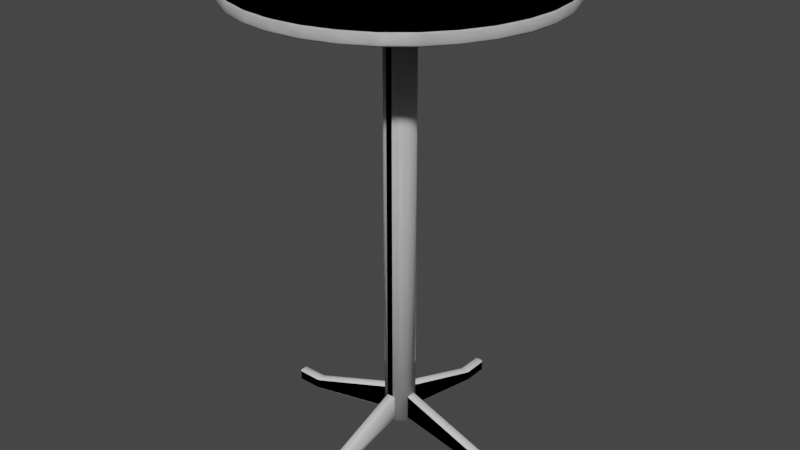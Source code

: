 # Source: table-bar-circle.blend  (saved by Blender 2.80.41; exported with 4.5.12 LTS)
import bpy
from mathutils import Matrix  # noqa: F401  (used for matrix-valued properties, if any)

bpy.ops.wm.read_factory_settings(use_empty=True)
scene = bpy.context.scene
scene.name = 'Scene'

# ---- collections
col_collection = bpy.data.collections.new('Collection'); scene.collection.children.link(col_collection)
col_collection_2 = bpy.data.collections.new('Collection 2'); scene.collection.children.link(col_collection_2)

# ---- world
world_world = bpy.data.worlds.new('World'); scene.world = world_world
world_world.color = (0.05088, 0.05088, 0.05088)
world_world.use_sun_shadow = False
world_world.sun_shadow_jitter_overblur = 0.0

# ---- meshes
me_cylinder_003 = bpy.data.meshes.new('Cylinder.003')
me_cylinder_003.from_pydata([(-1.997e-09, 0.3473, 1.032), (0.0, 0.35, 1.036), (-2.421e-09, 0.3473, 1.057), (0.0, 0.35, 1.054), (0.06775, 0.3406, 1.032), (0.06828, 0.3433, 1.036), (0.06775, 0.3406, 1.057), (0.06828, 0.3433, 1.054), (0.1329, 0.3208, 1.032), (0.1339, 0.3234, 1.036), (0.1329, 0.3208, 1.057), (0.1339, 0.3234, 1.054), (0.1929, 0.2888, 1.032), (0.1944, 0.291, 1.036), (0.1929, 0.2888, 1.057), (0.1944, 0.291, 1.054), (0.2456, 0.2456, 1.032), (0.2475, 0.2475, 1.036), (0.2456, 0.2456, 1.057), (0.2475, 0.2475, 1.054), (0.2888, 0.1929, 1.032), (0.291, 0.1944, 1.036), (0.2888, 0.1929, 1.057), (0.291, 0.1944, 1.054), (0.3208, 0.1329, 1.032), (0.3234, 0.1339, 1.036), (0.3208, 0.1329, 1.057), (0.3234, 0.1339, 1.054), (0.3406, 0.06775, 1.032), (0.3433, 0.06828, 1.036), (0.3406, 0.06775, 1.057), (0.3433, 0.06828, 1.054), (0.3473, 2.519e-08, 1.032), (0.35, 2.642e-08, 1.036), (0.3473, 2.56e-08, 1.057), (0.35, 2.642e-08, 1.054), (0.3406, -0.06775, 1.032), (0.3433, -0.06828, 1.036), (0.3406, -0.06775, 1.057), (0.3433, -0.06828, 1.054), (0.3208, -0.1329, 1.032), (0.3234, -0.1339, 1.036), (0.3208, -0.1329, 1.057), (0.3234, -0.1339, 1.054), (0.2888, -0.1929, 1.032), (0.291, -0.1944, 1.036), (0.2888, -0.1929, 1.057), (0.291, -0.1944, 1.054), (0.2456, -0.2456, 1.032), (0.2475, -0.2475, 1.036), (0.2456, -0.2456, 1.057), (0.2475, -0.2475, 1.054), (0.1929, -0.2888, 1.032), (0.1944, -0.291, 1.036), (0.1929, -0.2888, 1.057), (0.1944, -0.291, 1.054), (0.1329, -0.3208, 1.032), (0.1339, -0.3234, 1.036), (0.1329, -0.3208, 1.057), (0.1339, -0.3234, 1.054), (0.06775, -0.3406, 1.032), (0.06828, -0.3433, 1.036), (0.06775, -0.3406, 1.057), (0.06828, -0.3433, 1.054), (-1.12e-07, -0.3473, 1.032), (-1.14e-07, -0.35, 1.036), (-1.12e-07, -0.3473, 1.057), (-1.14e-07, -0.35, 1.054), (-0.06775, -0.3406, 1.032), (-0.06828, -0.3433, 1.036), (-0.06775, -0.3406, 1.057), (-0.06828, -0.3433, 1.054), (-0.1329, -0.3208, 1.032), (-0.1339, -0.3234, 1.036), (-0.1329, -0.3208, 1.057), (-0.1339, -0.3234, 1.054), (-0.1929, -0.2888, 1.032), (-0.1944, -0.291, 1.036), (-0.1929, -0.2888, 1.057), (-0.1944, -0.291, 1.054), (-0.2456, -0.2456, 1.032), (-0.2475, -0.2475, 1.036), (-0.2456, -0.2456, 1.057), (-0.2475, -0.2475, 1.054), (-0.2888, -0.1929, 1.032), (-0.291, -0.1944, 1.036), (-0.2888, -0.1929, 1.057), (-0.291, -0.1944, 1.054), (-0.3208, -0.1329, 1.032), (-0.3234, -0.1339, 1.036), (-0.3208, -0.1329, 1.057), (-0.3234, -0.1339, 1.054), (-0.3406, -0.06775, 1.032), (-0.3433, -0.06828, 1.036), (-0.3406, -0.06775, 1.057), (-0.3433, -0.06828, 1.054), (-0.3473, 3.335e-07, 1.032), (-0.35, 3.38e-07, 1.036), (-0.3473, 3.335e-07, 1.057), (-0.35, 3.38e-07, 1.054), (-0.3406, 0.06775, 1.032), (-0.3433, 0.06828, 1.036), (-0.3406, 0.06775, 1.057), (-0.3433, 0.06828, 1.054), (-0.3208, 0.1329, 1.032), (-0.3234, 0.1339, 1.036), (-0.3208, 0.1329, 1.057), (-0.3234, 0.1339, 1.054), (-0.2888, 0.1929, 1.032), (-0.291, 0.1944, 1.036), (-0.2888, 0.1929, 1.057), (-0.291, 0.1944, 1.054), (-0.2456, 0.2456, 1.032), (-0.2475, 0.2475, 1.036), (-0.2456, 0.2456, 1.057), (-0.2475, 0.2475, 1.054), (-0.1929, 0.2888, 1.032), (-0.1944, 0.291, 1.036), (-0.1929, 0.2888, 1.057), (-0.1944, 0.291, 1.054), (-0.1329, 0.3208, 1.032), (-0.1339, 0.3234, 1.036), (-0.1329, 0.3208, 1.057), (-0.1339, 0.3234, 1.054), (-0.06775, 0.3406, 1.032), (-0.06828, 0.3433, 1.036), (-0.06775, 0.3406, 1.057), (-0.06828, 0.3433, 1.054)], [], [(125, 127, 3, 1), (9, 11, 15, 13), (13, 15, 19, 17), (17, 19, 23, 21), (21, 23, 27, 25), (25, 27, 31, 29), (29, 31, 35, 33), (33, 35, 39, 37), (37, 39, 43, 41), (41, 43, 47, 45), (45, 47, 51, 49), (49, 51, 55, 53), (53, 55, 59, 57), (57, 59, 63, 61), (61, 63, 67, 65), (65, 67, 71, 69), (69, 71, 75, 73), (73, 75, 79, 77), (77, 79, 83, 81), (81, 83, 87, 85), (85, 87, 91, 89), (89, 91, 95, 93), (93, 95, 99, 97), (97, 99, 103, 101), (101, 103, 107, 105), (105, 107, 111, 109), (109, 111, 115, 113), (113, 115, 119, 117), (117, 119, 123, 121), (121, 123, 127, 125), (5, 7, 11, 9), (6, 2, 126, 122, 118, 114, 110, 106, 102, 98, 94, 90, 86, 82, 78, 74, 70, 66, 62, 58, 54, 50, 46, 42, 38, 34, 30, 26, 22, 18, 14, 10), (1, 3, 7, 5), (1, 5, 4, 0), (7, 3, 2, 6), (5, 9, 8, 4), (11, 7, 6, 10), (9, 13, 12, 8), (15, 11, 10, 14), (13, 17, 16, 12), (19, 15, 14, 18), (17, 21, 20, 16), (23, 19, 18, 22), (21, 25, 24, 20), (27, 23, 22, 26), (25, 29, 28, 24), (31, 27, 26, 30), (29, 33, 32, 28), (35, 31, 30, 34), (33, 37, 36, 32), (39, 35, 34, 38), (37, 41, 40, 36), (43, 39, 38, 42), (41, 45, 44, 40), (47, 43, 42, 46), (45, 49, 48, 44), (51, 47, 46, 50), (49, 53, 52, 48), (55, 51, 50, 54), (53, 57, 56, 52), (59, 55, 54, 58), (57, 61, 60, 56), (63, 59, 58, 62), (61, 65, 64, 60), (67, 63, 62, 66), (65, 69, 68, 64), (71, 67, 66, 70), (69, 73, 72, 68), (75, 71, 70, 74), (73, 77, 76, 72), (79, 75, 74, 78), (77, 81, 80, 76), (83, 79, 78, 82), (81, 85, 84, 80), (87, 83, 82, 86), (85, 89, 88, 84), (91, 87, 86, 90), (89, 93, 92, 88), (95, 91, 90, 94), (93, 97, 96, 92), (99, 95, 94, 98), (97, 101, 100, 96), (103, 99, 98, 102), (101, 105, 104, 100), (107, 103, 102, 106), (105, 109, 108, 104), (111, 107, 106, 110), (109, 113, 112, 108), (115, 111, 110, 114), (113, 117, 116, 112), (119, 115, 114, 118), (117, 121, 120, 116), (123, 119, 118, 122), (121, 125, 124, 120), (127, 123, 122, 126), (125, 1, 0, 124), (3, 127, 126, 2), (0, 4, 8, 12, 16, 20, 24, 28, 32, 36, 40, 44, 48, 52, 56, 60, 64, 68, 72, 76, 80, 84, 88, 92, 96, 100, 104, 108, 112, 116, 120, 124)])
me_cylinder_003.polygons.foreach_set('use_smooth', [True] * 98)
_uv = me_cylinder_003.uv_layers.new(name='UVMap')
_uv.uv.foreach_set('vector', [0.03125, 0.578, 0.03125, 0.922, 0.0, 0.922, 0.0, 0.578, 0.9375, 0.578, 0.9375, 0.922, 0.9062, 0.922, 0.9062, 0.578, 0.9062, 0.578, 0.9062, 0.922, 0.875, 0.922, 0.875, 0.578, 0.875, 0.578, 0.875, 0.922, 0.8438, 0.922, 0.8438, 0.578, 0.8437, 0.578, 0.8438, 0.922, 0.8125, 0.922, 0.8125, 0.578, 0.8125, 0.578, 0.8125, 0.922, 0.7812, 0.922, 0.7812, 0.578, 0.7812, 0.578, 0.7812, 0.922, 0.75, 0.922, 0.75, 0.578, 0.75, 0.578, 0.75, 0.922, 0.7187, 0.922, 0.7188, 0.578, 0.7187, 0.578, 0.7188, 0.922, 0.6875, 0.922, 0.6875, 0.578, 0.6875, 0.578, 0.6875, 0.922, 0.6562, 0.922, 0.6562, 0.578, 0.6562, 0.578, 0.6562, 0.922, 0.625, 0.922, 0.625, 0.578, 0.625, 0.578, 0.625, 0.922, 0.5938, 0.922, 0.5938, 0.578, 0.5937, 0.578, 0.5938, 0.922, 0.5625, 0.922, 0.5625, 0.578, 0.5625, 0.578, 0.5625, 0.922, 0.5312, 0.922, 0.5312, 0.578, 0.5312, 0.578, 0.5312, 0.922, 0.5, 0.922, 0.5, 0.578, 0.5, 0.578, 0.5, 0.922, 0.4688, 0.922, 0.4688, 0.578, 0.4688, 0.578, 0.4688, 0.922, 0.4375, 0.922, 0.4375, 0.578, 0.4375, 0.578, 0.4375, 0.922, 0.4062, 0.922, 0.4062, 0.578, 0.4062, 0.578, 0.4062, 0.922, 0.375, 0.922, 0.375, 0.578, 0.375, 0.578, 0.375, 0.922, 0.3438, 0.922, 0.3438, 0.578, 0.3438, 0.578, 0.3438, 0.922, 0.3125, 0.922, 0.3125, 0.578, 0.3125, 0.578, 0.3125, 0.922, 0.2812, 0.922, 0.2812, 0.578, 0.2812, 0.578, 0.2812, 0.922, 0.25, 0.922, 0.25, 0.578, 0.25, 0.578, 0.25, 0.922, 0.2188, 0.922, 0.2188, 0.578, 0.2188, 0.578, 0.2188, 0.922, 0.1875, 0.922, 0.1875, 0.578, 0.1875, 0.578, 0.1875, 0.922, 0.1562, 0.922, 0.1562, 0.578, 0.1562, 0.578, 0.1562, 0.922, 0.125, 0.922, 0.125, 0.578, 0.125, 0.578, 0.125, 0.922, 0.09375, 0.922, 0.09375, 0.578, 0.09375, 0.578, 0.09375, 0.922, 0.0625, 0.922, 0.0625, 0.578, 0.0625, 0.578, 0.0625, 0.922, 0.03125, 0.922, 0.03125, 0.578, 0.9688, 0.578, 0.9688, 0.922, 0.9375, 0.922, 0.9375, 0.578, 0.2965, 0.4836, 0.25, 0.4881, 0.2035, 0.4836, 0.1589, 0.47, 0.1177, 0.448, 0.08161, 0.4184, 0.052, 0.3823, 0.02999, 0.3411, 0.01644, 0.2965, 0.01186, 0.25, 0.01644, 0.2035, 0.02999, 0.1589, 0.052, 0.1177, 0.08161, 0.08161, 0.1177, 0.052, 0.1589, 0.02999, 0.2035, 0.01644, 0.25, 0.01186, 0.2965, 0.01644, 0.3411, 0.02999, 0.3823, 0.052, 0.4184, 0.08161, 0.448, 0.1177, 0.47, 0.1589, 0.4836, 0.2035, 0.4881, 0.25, 0.4836, 0.2965, 0.47, 0.3411, 0.448, 0.3823, 0.4184, 0.4184, 0.3823, 0.448, 0.3411, 0.47, 1.0, 0.578, 1.0, 0.922, 0.9688, 0.922, 0.9688, 0.578, 1.0, 0.578, 0.9688, 0.578, 0.9689, 0.5, 0.9999, 0.5, 0.9688, 0.922, 1.0, 0.922, 0.9999, 1.0, 0.9689, 1.0, 0.9688, 0.578, 0.9375, 0.578, 0.9376, 0.5, 0.9686, 0.5, 0.9375, 0.922, 0.9688, 0.922, 0.9686, 1.0, 0.9376, 1.0, 0.9375, 0.578, 0.9062, 0.578, 0.9064, 0.5, 0.9374, 0.5, 0.9062, 0.922, 0.9375, 0.922, 0.9374, 1.0, 0.9064, 1.0, 0.9062, 0.578, 0.875, 0.578, 0.8751, 0.5, 0.9061, 0.5, 0.875, 0.922, 0.9062, 0.922, 0.9061, 1.0, 0.8751, 1.0, 0.875, 0.578, 0.8438, 0.578, 0.8439, 0.5, 0.8749, 0.5, 0.8438, 0.922, 0.875, 0.922, 0.8749, 1.0, 0.8439, 1.0, 0.8437, 0.578, 0.8125, 0.578, 0.8126, 0.5, 0.8436, 0.5, 0.8125, 0.922, 0.8438, 0.922, 0.8436, 1.0, 0.8126, 1.0, 0.8125, 0.578, 0.7812, 0.578, 0.7814, 0.5, 0.8124, 0.5, 0.7812, 0.922, 0.8125, 0.922, 0.8124, 1.0, 0.7814, 1.0, 0.7812, 0.578, 0.75, 0.578, 0.7501, 0.5, 0.7811, 0.5, 0.75, 0.922, 0.7812, 0.922, 0.7811, 1.0, 0.7501, 1.0, 0.75, 0.578, 0.7188, 0.578, 0.7189, 0.5, 0.7499, 0.5, 0.7187, 0.922, 0.75, 0.922, 0.7499, 1.0, 0.7189, 1.0, 0.7187, 0.578, 0.6875, 0.578, 0.6876, 0.5, 0.7186, 0.5, 0.6875, 0.922, 0.7188, 0.922, 0.7186, 1.0, 0.6876, 1.0, 0.6875, 0.578, 0.6562, 0.578, 0.6564, 0.5, 0.6874, 0.5, 0.6562, 0.922, 0.6875, 0.922, 0.6874, 1.0, 0.6564, 1.0, 0.6562, 0.578, 0.625, 0.578, 0.6251, 0.5, 0.6561, 0.5, 0.625, 0.922, 0.6562, 0.922, 0.6561, 1.0, 0.6251, 1.0, 0.625, 0.578, 0.5938, 0.578, 0.5939, 0.5, 0.6249, 0.5, 0.5938, 0.922, 0.625, 0.922, 0.6249, 1.0, 0.5939, 1.0, 0.5937, 0.578, 0.5625, 0.578, 0.5626, 0.5, 0.5936, 0.5, 0.5625, 0.922, 0.5938, 0.922, 0.5936, 1.0, 0.5626, 1.0, 0.5625, 0.578, 0.5312, 0.578, 0.5314, 0.5, 0.5624, 0.5, 0.5312, 0.922, 0.5625, 0.922, 0.5624, 1.0, 0.5314, 1.0, 0.5312, 0.578, 0.5, 0.578, 0.5001, 0.5, 0.5311, 0.5, 0.5, 0.922, 0.5312, 0.922, 0.5311, 1.0, 0.5001, 1.0, 0.5, 0.578, 0.4688, 0.578, 0.4689, 0.5, 0.4999, 0.5, 0.4688, 0.922, 0.5, 0.922, 0.4999, 1.0, 0.4689, 1.0, 0.4688, 0.578, 0.4375, 0.578, 0.4376, 0.5, 0.4686, 0.5, 0.4375, 0.922, 0.4688, 0.922, 0.4686, 1.0, 0.4376, 1.0, 0.4375, 0.578, 0.4062, 0.578, 0.4064, 0.5, 0.4374, 0.5, 0.4062, 0.922, 0.4375, 0.922, 0.4374, 1.0, 0.4064, 1.0, 0.4062, 0.578, 0.375, 0.578, 0.3751, 0.5, 0.4061, 0.5, 0.375, 0.922, 0.4062, 0.922, 0.4061, 1.0, 0.3751, 1.0, 0.375, 0.578, 0.3438, 0.578, 0.3439, 0.5, 0.3749, 0.5, 0.3438, 0.922, 0.375, 0.922, 0.3749, 1.0, 0.3439, 1.0, 0.3438, 0.578, 0.3125, 0.578, 0.3126, 0.5, 0.3436, 0.5, 0.3125, 0.922, 0.3438, 0.922, 0.3436, 1.0, 0.3126, 1.0, 0.3125, 0.578, 0.2812, 0.578, 0.2814, 0.5, 0.3124, 0.5, 0.2812, 0.922, 0.3125, 0.922, 0.3124, 1.0, 0.2814, 1.0, 0.2812, 0.578, 0.25, 0.578, 0.2501, 0.5, 0.2811, 0.5, 0.25, 0.922, 0.2812, 0.922, 0.2811, 1.0, 0.2501, 1.0, 0.25, 0.578, 0.2188, 0.578, 0.2189, 0.5, 0.2499, 0.5, 0.2188, 0.922, 0.25, 0.922, 0.2499, 1.0, 0.2189, 1.0, 0.2188, 0.578, 0.1875, 0.578, 0.1876, 0.5, 0.2186, 0.5, 0.1875, 0.922, 0.2188, 0.922, 0.2186, 1.0, 0.1876, 1.0, 0.1875, 0.578, 0.1562, 0.578, 0.1564, 0.5, 0.1874, 0.5, 0.1562, 0.922, 0.1875, 0.922, 0.1874, 1.0, 0.1564, 1.0, 0.1562, 0.578, 0.125, 0.578, 0.1251, 0.5, 0.1561, 0.5, 0.125, 0.922, 0.1562, 0.922, 0.1561, 1.0, 0.1251, 1.0, 0.125, 0.578, 0.09375, 0.578, 0.09387, 0.5, 0.1249, 0.5, 0.09375, 0.922, 0.125, 0.922, 0.1249, 1.0, 0.09387, 1.0, 0.09375, 0.578, 0.0625, 0.578, 0.06262, 0.5, 0.09363, 0.5, 0.0625, 0.922, 0.09375, 0.922, 0.09363, 1.0, 0.06262, 1.0, 0.0625, 0.578, 0.03125, 0.578, 0.03137, 0.5, 0.06238, 0.5, 0.03125, 0.922, 0.0625, 0.922, 0.06238, 1.0, 0.03137, 1.0, 0.03125, 0.578, 0.0, 0.578, 0.0001212, 0.5, 0.03113, 0.5, 0.0, 0.922, 0.03125, 0.922, 0.03113, 1.0, 0.0001212, 1.0, 0.75, 0.4881, 0.7965, 0.4836, 0.8411, 0.47, 0.8823, 0.448, 0.9184, 0.4184, 0.948, 0.3823, 0.97, 0.3411, 0.9836, 0.2965, 0.9881, 0.25, 0.9836, 0.2035, 0.97, 0.1589, 0.948, 0.1177, 0.9184, 0.08161, 0.8823, 0.052, 0.8411, 0.02999, 0.7965, 0.01644, 0.75, 0.01186, 0.7035, 0.01644, 0.6589, 0.02999, 0.6177, 0.052, 0.5816, 0.08161, 0.552, 0.1177, 0.53, 0.1589, 0.5164, 0.2035, 0.5119, 0.25, 0.5164, 0.2965, 0.53, 0.3411, 0.552, 0.3823, 0.5816, 0.4184, 0.6177, 0.448, 0.6589, 0.47, 0.7035, 0.4836])
me_cylinder_003.use_remesh_preserve_volume = False
me_cylinder_003.use_remesh_preserve_attributes = False
me_cylinder_003.use_mirror_vertex_groups = False
me_cylinder_003.update()
me_cylinder_004 = bpy.data.meshes.new('Cylinder.004')
me_cylinder_004.from_pydata([(0.0, 0.15, 1.043), (0.02926, 0.1471, 1.043), (0.0574, 0.1386, 1.043), (0.08334, 0.1247, 1.043), (0.1061, 0.1061, 1.043), (0.1247, 0.08334, 1.043), (0.1386, 0.0574, 1.043), (0.1471, 0.02926, 1.043), (0.15, 1.132e-08, 1.043), (0.1471, -0.02926, 1.043), (0.1386, -0.0574, 1.043), (0.1247, -0.08334, 1.043), (0.1061, -0.1061, 1.043), (0.08334, -0.1247, 1.043), (0.0574, -0.1386, 1.043), (0.02926, -0.1471, 1.043), (-4.888e-08, -0.15, 1.043), (-0.02926, -0.1471, 1.043), (-0.0574, -0.1386, 1.043), (-0.08334, -0.1247, 1.043), (-0.1061, -0.1061, 1.043), (-0.1247, -0.08334, 1.043), (-0.1386, -0.0574, 1.043), (-0.1471, -0.02926, 1.043), (-0.15, 1.448e-07, 1.043), (-0.1471, 0.02926, 1.043), (-0.1386, 0.0574, 1.043), (-0.1247, 0.08334, 1.043), (-0.1061, 0.1061, 1.043), (-0.08334, 0.1247, 1.043), (-0.0574, 0.1386, 1.043), (-0.02926, 0.1471, 1.043), (-1.003e-09, 0.1487, 0.9706), (0.0, 0.15, 0.9758), (0.029, 0.1458, 0.9706), (0.02926, 0.1471, 0.9758), (0.05689, 0.1373, 0.9706), (0.0574, 0.1386, 0.9758), (0.08259, 0.1236, 0.9706), (0.08334, 0.1247, 0.9758), (0.1051, 0.1051, 0.9706), (0.1061, 0.1061, 0.9758), (0.1236, 0.08259, 0.9706), (0.1247, 0.08334, 0.9758), (0.1373, 0.05689, 0.9706), (0.1386, 0.0574, 0.9758), (0.1458, 0.029, 0.9706), (0.1471, 0.02926, 0.9758), (0.1487, 1.07e-08, 0.9706), (0.15, 1.132e-08, 0.9758), (0.1458, -0.029, 0.9706), (0.1471, -0.02926, 0.9758), (0.1373, -0.05689, 0.9706), (0.1386, -0.0574, 0.9758), (0.1236, -0.08259, 0.9706), (0.1247, -0.08334, 0.9758), (0.1051, -0.1051, 0.9706), (0.1061, -0.1061, 0.9758), (0.08259, -0.1236, 0.9706), (0.08334, -0.1247, 0.9758), (0.05689, -0.1373, 0.9706), (0.0574, -0.1386, 0.9758), (0.029, -0.1458, 0.9706), (0.02926, -0.1471, 0.9758), (-4.786e-08, -0.1487, 0.9706), (-4.888e-08, -0.15, 0.9758), (-0.029, -0.1458, 0.9706), (-0.02926, -0.1471, 0.9758), (-0.05689, -0.1373, 0.9706), (-0.0574, -0.1386, 0.9758), (-0.08259, -0.1236, 0.9706), (-0.08334, -0.1247, 0.9758), (-0.1051, -0.1051, 0.9706), (-0.1061, -0.1061, 0.9758), (-0.1236, -0.08259, 0.9706), (-0.1247, -0.08334, 0.9758), (-0.1373, -0.05689, 0.9706), (-0.1386, -0.0574, 0.9758), (-0.1458, -0.029, 0.9706), (-0.1471, -0.02926, 0.9758), (-0.1487, 1.426e-07, 0.9706), (-0.15, 1.448e-07, 0.9758), (-0.1458, 0.029, 0.9706), (-0.1471, 0.02926, 0.9758), (-0.1373, 0.05689, 0.9706), (-0.1386, 0.0574, 0.9758), (-0.1236, 0.08259, 0.9706), (-0.1247, 0.08334, 0.9758), (-0.1051, 0.1051, 0.9706), (-0.1061, 0.1061, 0.9758), (-0.08259, 0.1236, 0.9706), (-0.08334, 0.1247, 0.9758), (-0.05689, 0.1373, 0.9706), (-0.0574, 0.1386, 0.9758), (-0.029, 0.1458, 0.9706), (-0.02926, 0.1471, 0.9758)], [], [(95, 31, 0, 33), (37, 2, 3, 39), (39, 3, 4, 41), (41, 4, 5, 43), (43, 5, 6, 45), (45, 6, 7, 47), (47, 7, 8, 49), (49, 8, 9, 51), (51, 9, 10, 53), (53, 10, 11, 55), (55, 11, 12, 57), (57, 12, 13, 59), (59, 13, 14, 61), (61, 14, 15, 63), (63, 15, 16, 65), (65, 16, 17, 67), (67, 17, 18, 69), (69, 18, 19, 71), (71, 19, 20, 73), (73, 20, 21, 75), (75, 21, 22, 77), (77, 22, 23, 79), (79, 23, 24, 81), (81, 24, 25, 83), (83, 25, 26, 85), (85, 26, 27, 87), (87, 27, 28, 89), (89, 28, 29, 91), (91, 29, 30, 93), (93, 30, 31, 95), (1, 0, 31, 30, 29, 28, 27, 26, 25, 24, 23, 22, 21, 20, 19, 18, 17, 16, 15, 14, 13, 12, 11, 10, 9, 8, 7, 6, 5, 4, 3, 2), (35, 1, 2, 37), (33, 0, 1, 35), (33, 35, 34, 32), (35, 37, 36, 34), (37, 39, 38, 36), (39, 41, 40, 38), (41, 43, 42, 40), (43, 45, 44, 42), (45, 47, 46, 44), (47, 49, 48, 46), (49, 51, 50, 48), (51, 53, 52, 50), (53, 55, 54, 52), (55, 57, 56, 54), (57, 59, 58, 56), (59, 61, 60, 58), (61, 63, 62, 60), (63, 65, 64, 62), (65, 67, 66, 64), (67, 69, 68, 66), (69, 71, 70, 68), (71, 73, 72, 70), (73, 75, 74, 72), (75, 77, 76, 74), (77, 79, 78, 76), (79, 81, 80, 78), (81, 83, 82, 80), (83, 85, 84, 82), (85, 87, 86, 84), (87, 89, 88, 86), (89, 91, 90, 88), (91, 93, 92, 90), (93, 95, 94, 92), (95, 33, 32, 94), (32, 34, 36, 38, 40, 42, 44, 46, 48, 50, 52, 54, 56, 58, 60, 62, 64, 66, 68, 70, 72, 74, 76, 78, 80, 82, 84, 86, 88, 90, 92, 94)])
me_cylinder_004.polygons.foreach_set('use_smooth', [True] * 66)
_uv = me_cylinder_004.uv_layers.new(name='UVMap')
_uv.uv.foreach_set('vector', [0.03125, 0.5357, 0.03125, 1.0, 0.0, 1.0, 0.0, 0.5357, 0.9375, 0.5357, 0.9375, 1.0, 0.9062, 1.0, 0.9062, 0.5357, 0.9062, 0.5357, 0.9062, 1.0, 0.875, 1.0, 0.875, 0.5357, 0.875, 0.5357, 0.875, 1.0, 0.8438, 1.0, 0.8438, 0.5357, 0.8438, 0.5357, 0.8438, 1.0, 0.8125, 1.0, 0.8125, 0.5357, 0.8125, 0.5357, 0.8125, 1.0, 0.7812, 1.0, 0.7812, 0.5357, 0.7813, 0.5357, 0.7812, 1.0, 0.75, 1.0, 0.75, 0.5357, 0.75, 0.5357, 0.75, 1.0, 0.7188, 1.0, 0.7188, 0.5357, 0.7188, 0.5357, 0.7188, 1.0, 0.6875, 1.0, 0.6875, 0.5357, 0.6875, 0.5357, 0.6875, 1.0, 0.6562, 1.0, 0.6562, 0.5357, 0.6562, 0.5357, 0.6562, 1.0, 0.625, 1.0, 0.625, 0.5357, 0.625, 0.5357, 0.625, 1.0, 0.5938, 1.0, 0.5938, 0.5357, 0.5938, 0.5357, 0.5938, 1.0, 0.5625, 1.0, 0.5625, 0.5357, 0.5625, 0.5357, 0.5625, 1.0, 0.5312, 1.0, 0.5312, 0.5357, 0.5312, 0.5357, 0.5312, 1.0, 0.5, 1.0, 0.5, 0.5357, 0.5, 0.5357, 0.5, 1.0, 0.4688, 1.0, 0.4688, 0.5357, 0.4688, 0.5357, 0.4688, 1.0, 0.4375, 1.0, 0.4375, 0.5357, 0.4375, 0.5357, 0.4375, 1.0, 0.4062, 1.0, 0.4062, 0.5357, 0.4062, 0.5357, 0.4062, 1.0, 0.375, 1.0, 0.375, 0.5357, 0.375, 0.5357, 0.375, 1.0, 0.3438, 1.0, 0.3438, 0.5357, 0.3438, 0.5357, 0.3438, 1.0, 0.3125, 1.0, 0.3125, 0.5357, 0.3125, 0.5357, 0.3125, 1.0, 0.2812, 1.0, 0.2812, 0.5357, 0.2812, 0.5357, 0.2812, 1.0, 0.25, 1.0, 0.25, 0.5357, 0.25, 0.5357, 0.25, 1.0, 0.2188, 1.0, 0.2188, 0.5357, 0.2188, 0.5357, 0.2188, 1.0, 0.1875, 1.0, 0.1875, 0.5357, 0.1875, 0.5357, 0.1875, 1.0, 0.1562, 1.0, 0.1562, 0.5357, 0.1563, 0.5357, 0.1562, 1.0, 0.125, 1.0, 0.125, 0.5357, 0.125, 0.5357, 0.125, 1.0, 0.09375, 1.0, 0.09375, 0.5357, 0.09375, 0.5357, 0.09375, 1.0, 0.0625, 1.0, 0.0625, 0.5357, 0.0625, 0.5357, 0.0625, 1.0, 0.03125, 1.0, 0.03125, 0.5357, 0.2968, 0.4854, 0.25, 0.49, 0.2032, 0.4854, 0.1582, 0.4717, 0.1167, 0.4496, 0.08029, 0.4197, 0.05045, 0.3833, 0.02827, 0.3418, 0.01461, 0.2968, 0.01, 0.25, 0.01461, 0.2032, 0.02827, 0.1582, 0.05045, 0.1167, 0.08029, 0.08029, 0.1167, 0.05045, 0.1582, 0.02827, 0.2032, 0.01461, 0.25, 0.01, 0.2968, 0.01461, 0.3418, 0.02827, 0.3833, 0.05045, 0.4197, 0.08029, 0.4496, 0.1167, 0.4717, 0.1582, 0.4854, 0.2032, 0.49, 0.25, 0.4854, 0.2968, 0.4717, 0.3418, 0.4496, 0.3833, 0.4197, 0.4197, 0.3833, 0.4496, 0.3418, 0.4717, 0.9688, 0.5357, 0.9688, 1.0, 0.9375, 1.0, 0.9375, 0.5357, 1.0, 0.5357, 1.0, 1.0, 0.9688, 1.0, 0.9688, 0.5357, 1.0, 0.5357, 0.9688, 0.5357, 0.9689, 0.5, 0.9999, 0.5, 0.9688, 0.5357, 0.9375, 0.5357, 0.9376, 0.5, 0.9686, 0.5, 0.9375, 0.5357, 0.9062, 0.5357, 0.9064, 0.5, 0.9374, 0.5, 0.9062, 0.5357, 0.875, 0.5357, 0.8751, 0.5, 0.9061, 0.5, 0.875, 0.5357, 0.8438, 0.5357, 0.8439, 0.5, 0.8749, 0.5, 0.8438, 0.5357, 0.8125, 0.5357, 0.8126, 0.5, 0.8436, 0.5, 0.8125, 0.5357, 0.7812, 0.5357, 0.7814, 0.5, 0.8124, 0.5, 0.7813, 0.5357, 0.75, 0.5357, 0.7501, 0.5, 0.7811, 0.5, 0.75, 0.5357, 0.7188, 0.5357, 0.7189, 0.5, 0.7499, 0.5, 0.7188, 0.5357, 0.6875, 0.5357, 0.6876, 0.5, 0.7186, 0.5, 0.6875, 0.5357, 0.6562, 0.5357, 0.6564, 0.5, 0.6874, 0.5, 0.6562, 0.5357, 0.625, 0.5357, 0.6251, 0.5, 0.6561, 0.5, 0.625, 0.5357, 0.5938, 0.5357, 0.5939, 0.5, 0.6249, 0.5, 0.5938, 0.5357, 0.5625, 0.5357, 0.5626, 0.5, 0.5936, 0.5, 0.5625, 0.5357, 0.5312, 0.5357, 0.5314, 0.5, 0.5624, 0.5, 0.5312, 0.5357, 0.5, 0.5357, 0.5001, 0.5, 0.5311, 0.5, 0.5, 0.5357, 0.4688, 0.5357, 0.4689, 0.5, 0.4999, 0.5, 0.4688, 0.5357, 0.4375, 0.5357, 0.4376, 0.5, 0.4686, 0.5, 0.4375, 0.5357, 0.4062, 0.5357, 0.4064, 0.5, 0.4374, 0.5, 0.4062, 0.5357, 0.375, 0.5357, 0.3751, 0.5, 0.4061, 0.5, 0.375, 0.5357, 0.3438, 0.5357, 0.3439, 0.5, 0.3749, 0.5, 0.3438, 0.5357, 0.3125, 0.5357, 0.3126, 0.5, 0.3436, 0.5, 0.3125, 0.5357, 0.2812, 0.5357, 0.2814, 0.5, 0.3124, 0.5, 0.2812, 0.5357, 0.25, 0.5357, 0.2501, 0.5, 0.2811, 0.5, 0.25, 0.5357, 0.2188, 0.5357, 0.2189, 0.5, 0.2499, 0.5, 0.2188, 0.5357, 0.1875, 0.5357, 0.1876, 0.5, 0.2186, 0.5, 0.1875, 0.5357, 0.1562, 0.5357, 0.1564, 0.5, 0.1874, 0.5, 0.1563, 0.5357, 0.125, 0.5357, 0.1251, 0.5, 0.1561, 0.5, 0.125, 0.5357, 0.09375, 0.5357, 0.09389, 0.5, 0.1249, 0.5, 0.09375, 0.5357, 0.0625, 0.5357, 0.06264, 0.5, 0.09361, 0.5, 0.0625, 0.5357, 0.03125, 0.5357, 0.03139, 0.5, 0.06236, 0.5, 0.03125, 0.5357, 0.0, 0.5357, 0.0001405, 0.5, 0.03111, 0.5, 0.75, 0.4878, 0.7964, 0.4833, 0.841, 0.4697, 0.8821, 0.4478, 0.9182, 0.4182, 0.9478, 0.3821, 0.9697, 0.341, 0.9833, 0.2964, 0.9878, 0.25, 0.9833, 0.2036, 0.9697, 0.159, 0.9478, 0.1179, 0.9182, 0.08182, 0.8821, 0.05224, 0.841, 0.03026, 0.7964, 0.01673, 0.75, 0.01216, 0.7036, 0.01673, 0.659, 0.03026, 0.6179, 0.05224, 0.5818, 0.08182, 0.5522, 0.1179, 0.5303, 0.159, 0.5167, 0.2036, 0.5122, 0.25, 0.5167, 0.2964, 0.5303, 0.341, 0.5522, 0.3821, 0.5818, 0.4182, 0.6179, 0.4478, 0.659, 0.4697, 0.7036, 0.4833])
me_cylinder_004.use_remesh_preserve_volume = False
me_cylinder_004.use_remesh_preserve_attributes = False
me_cylinder_004.use_mirror_vertex_groups = False
me_cylinder_004.update()
me_cylinder_005 = bpy.data.meshes.new('Cylinder.005')
me_cylinder_005.from_pydata([(0.0, 0.03539, 0.04281), (0.0, 0.03539, 1.05), (0.01431, 0.03233, 0.04281), (0.01431, 0.03233, 1.05), (0.02615, 0.02368, 0.04281), (0.02615, 0.02368, 1.05), (0.03347, 0.01094, 0.04281), (0.03347, 0.01094, 1.05), (0.035, -0.003699, 0.04281), (0.035, -0.003699, 1.05), (0.03048, -0.01769, 0.04281), (0.03048, -0.01769, 1.05), (0.02069, -0.02863, 0.04281), (0.02069, -0.02863, 1.05), (0.007317, -0.03461, 0.04281), (0.007317, -0.03461, 1.05), (-0.007317, -0.03461, 0.04281), (-0.007317, -0.03461, 1.05), (-0.02069, -0.02863, 0.04281), (-0.02069, -0.02863, 1.05), (-0.03048, -0.01769, 0.04281), (-0.03048, -0.01769, 1.05), (-0.035, -0.003699, 0.04281), (-0.035, -0.003699, 1.05), (-0.03347, 0.01094, 0.04281), (-0.03347, 0.01094, 1.05), (-0.02615, 0.02368, 0.04281), (-0.02615, 0.02368, 1.05), (-0.01431, 0.03233, 0.04281), (-0.01431, 0.03233, 1.05)], [], [(0, 1, 3, 2), (2, 3, 5, 4), (4, 5, 7, 6), (6, 7, 9, 8), (8, 9, 11, 10), (10, 11, 13, 12), (12, 13, 15, 14), (14, 15, 17, 16), (16, 17, 19, 18), (18, 19, 21, 20), (20, 21, 23, 22), (22, 23, 25, 24), (24, 25, 27, 26), (3, 1, 29, 27, 25, 23, 21, 19, 17, 15, 13, 11, 9, 7, 5), (26, 27, 29, 28), (28, 29, 1, 0), (0, 2, 4, 6, 8, 10, 12, 14, 16, 18, 20, 22, 24, 26, 28)])
me_cylinder_005.polygons.foreach_set('use_smooth', [True] * 17)
_uv = me_cylinder_005.uv_layers.new(name='UVMap')
_uv.uv.foreach_set('vector', [1.0, 0.5, 1.0, 1.0, 0.9333, 1.0, 0.9333, 0.5, 0.9333, 0.5, 0.9333, 1.0, 0.8667, 1.0, 0.8667, 0.5, 0.8667, 0.5, 0.8667, 1.0, 0.8, 1.0, 0.8, 0.5, 0.8, 0.5, 0.8, 1.0, 0.7333, 1.0, 0.7333, 0.5, 0.7333, 0.5, 0.7333, 1.0, 0.6667, 1.0, 0.6667, 0.5, 0.6667, 0.5, 0.6667, 1.0, 0.6, 1.0, 0.6, 0.5, 0.6, 0.5, 0.6, 1.0, 0.5333, 1.0, 0.5333, 0.5, 0.5333, 0.5, 0.5333, 1.0, 0.4667, 1.0, 0.4667, 0.5, 0.4667, 0.5, 0.4667, 1.0, 0.4, 1.0, 0.4, 0.5, 0.4, 0.5, 0.4, 1.0, 0.3333, 1.0, 0.3333, 0.5, 0.3333, 0.5, 0.3333, 1.0, 0.2667, 1.0, 0.2667, 0.5, 0.2667, 0.5, 0.2667, 1.0, 0.2, 1.0, 0.2, 0.5, 0.2, 0.5, 0.2, 1.0, 0.1333, 1.0, 0.1333, 0.5, 0.3476, 0.4693, 0.25, 0.49, 0.1524, 0.4693, 0.07165, 0.4106, 0.02175, 0.3242, 0.01131, 0.2249, 0.04215, 0.13, 0.1089, 0.05584, 0.2001, 0.01524, 0.2999, 0.01524, 0.3911, 0.05584, 0.4578, 0.13, 0.4887, 0.2249, 0.4783, 0.3242, 0.4284, 0.4106, 0.1333, 0.5, 0.1333, 1.0, 0.06667, 1.0, 0.06667, 0.5, 0.06667, 0.5, 0.06667, 1.0, 4.47e-08, 1.0, 4.47e-08, 0.5, 0.75, 0.49, 0.8476, 0.4693, 0.9284, 0.4106, 0.9783, 0.3242, 0.9887, 0.2249, 0.9578, 0.13, 0.8911, 0.05584, 0.7999, 0.01524, 0.7001, 0.01524, 0.6089, 0.05584, 0.5422, 0.13, 0.5113, 0.2249, 0.5217, 0.3242, 0.5716, 0.4106, 0.6524, 0.4693])
me_cylinder_005.use_remesh_preserve_volume = False
me_cylinder_005.use_remesh_preserve_attributes = False
me_cylinder_005.use_mirror_vertex_groups = False
me_cylinder_005.update()
me_cube_000 = bpy.data.meshes.new('Cube.000')
me_cube_000.from_pydata([(0.0144, -0.01119, 0.04827), (0.0144, -0.01119, 0.1154), (0.0144, 0.01119, 0.04827), (0.0144, 0.01119, 0.1154), (0.3127, -0.01119, -0.0002224), (0.3127, -0.01119, 0.02951), (0.3127, 0.01119, -0.0002224), (0.3127, 0.01119, 0.02951), (0.2502, 0.01119, -0.000707), (0.2502, 0.01119, 0.02902), (0.2502, -0.01119, -0.000707), (0.2502, -0.01119, 0.02902)], [], [(0, 1, 3, 2), (8, 9, 7, 6), (6, 7, 5, 4), (10, 11, 1, 0), (8, 6, 4, 10), (9, 3, 1, 11), (7, 9, 11, 5), (2, 8, 10, 0), (4, 5, 11, 10), (2, 3, 9, 8)])
me_cube_000.polygons.foreach_set('use_smooth', [True] * 10)
_uv = me_cube_000.uv_layers.new(name='UVMap')
_uv.uv.foreach_set('vector', [0.375, 0.0, 0.625, 0.0, 0.625, 0.25, 0.375, 0.25, 0.375, 0.4477, 0.625, 0.4477, 0.625, 0.5, 0.375, 0.5, 0.375, 0.5, 0.625, 0.5, 0.625, 0.75, 0.375, 0.75, 0.375, 0.8023, 0.625, 0.8023, 0.625, 1.0, 0.375, 1.0, 0.3227, 0.5, 0.375, 0.5, 0.375, 0.75, 0.3227, 0.75, 0.6773, 0.5, 0.875, 0.5, 0.875, 0.75, 0.6773, 0.75, 0.625, 0.5, 0.6773, 0.5, 0.6773, 0.75, 0.625, 0.75, 0.125, 0.5, 0.3227, 0.5, 0.3227, 0.75, 0.125, 0.75, 0.375, 0.75, 0.625, 0.75, 0.625, 0.8023, 0.375, 0.8023, 0.375, 0.25, 0.625, 0.25, 0.625, 0.4477, 0.375, 0.4477])
me_cube_000.use_remesh_preserve_volume = False
me_cube_000.use_remesh_preserve_attributes = False
me_cube_000.use_mirror_vertex_groups = False
me_cube_000.update()
me_cube_001 = bpy.data.meshes.new('Cube.001')
me_cube_001.from_pydata([(0.01119, 0.0144, 0.04827), (0.01119, 0.0144, 0.1154), (-0.01119, 0.0144, 0.04827), (-0.01119, 0.0144, 0.1154), (0.01119, 0.3127, -0.0002224), (0.01119, 0.3127, 0.02951), (-0.01119, 0.3127, -0.0002224), (-0.01119, 0.3127, 0.02951), (-0.01119, 0.2502, -0.000707), (-0.01119, 0.2502, 0.02902), (0.01119, 0.2502, -0.000707), (0.01119, 0.2502, 0.02902)], [], [(0, 1, 3, 2), (8, 9, 7, 6), (6, 7, 5, 4), (10, 11, 1, 0), (8, 6, 4, 10), (9, 3, 1, 11), (7, 9, 11, 5), (2, 8, 10, 0), (4, 5, 11, 10), (2, 3, 9, 8)])
me_cube_001.polygons.foreach_set('use_smooth', [True] * 10)
_uv = me_cube_001.uv_layers.new(name='UVMap')
_uv.uv.foreach_set('vector', [0.375, 0.0, 0.625, 0.0, 0.625, 0.25, 0.375, 0.25, 0.375, 0.4477, 0.625, 0.4477, 0.625, 0.5, 0.375, 0.5, 0.375, 0.5, 0.625, 0.5, 0.625, 0.75, 0.375, 0.75, 0.375, 0.8023, 0.625, 0.8023, 0.625, 1.0, 0.375, 1.0, 0.3227, 0.5, 0.375, 0.5, 0.375, 0.75, 0.3227, 0.75, 0.6773, 0.5, 0.875, 0.5, 0.875, 0.75, 0.6773, 0.75, 0.625, 0.5, 0.6773, 0.5, 0.6773, 0.75, 0.625, 0.75, 0.125, 0.5, 0.3227, 0.5, 0.3227, 0.75, 0.125, 0.75, 0.375, 0.75, 0.625, 0.75, 0.625, 0.8023, 0.375, 0.8023, 0.375, 0.25, 0.625, 0.25, 0.625, 0.4477, 0.375, 0.4477])
me_cube_001.use_remesh_preserve_volume = False
me_cube_001.use_remesh_preserve_attributes = False
me_cube_001.use_mirror_vertex_groups = False
me_cube_001.update()
me_cube_002 = bpy.data.meshes.new('Cube.002')
me_cube_002.from_pydata([(-0.0144, 0.01119, 0.04827), (-0.0144, 0.01119, 0.1154), (-0.0144, -0.01119, 0.04827), (-0.0144, -0.01119, 0.1154), (-0.3127, 0.01119, -0.0002224), (-0.3127, 0.01119, 0.02951), (-0.3127, -0.01119, -0.0002224), (-0.3127, -0.01119, 0.02951), (-0.2502, -0.01119, -0.000707), (-0.2502, -0.01119, 0.02902), (-0.2502, 0.01119, -0.000707), (-0.2502, 0.01119, 0.02902)], [], [(0, 1, 3, 2), (8, 9, 7, 6), (6, 7, 5, 4), (10, 11, 1, 0), (8, 6, 4, 10), (9, 3, 1, 11), (7, 9, 11, 5), (2, 8, 10, 0), (4, 5, 11, 10), (2, 3, 9, 8)])
me_cube_002.polygons.foreach_set('use_smooth', [True] * 10)
_uv = me_cube_002.uv_layers.new(name='UVMap')
_uv.uv.foreach_set('vector', [0.375, 0.0, 0.625, 0.0, 0.625, 0.25, 0.375, 0.25, 0.375, 0.4477, 0.625, 0.4477, 0.625, 0.5, 0.375, 0.5, 0.375, 0.5, 0.625, 0.5, 0.625, 0.75, 0.375, 0.75, 0.375, 0.8023, 0.625, 0.8023, 0.625, 1.0, 0.375, 1.0, 0.3227, 0.5, 0.375, 0.5, 0.375, 0.75, 0.3227, 0.75, 0.6773, 0.5, 0.875, 0.5, 0.875, 0.75, 0.6773, 0.75, 0.625, 0.5, 0.6773, 0.5, 0.6773, 0.75, 0.625, 0.75, 0.125, 0.5, 0.3227, 0.5, 0.3227, 0.75, 0.125, 0.75, 0.375, 0.75, 0.625, 0.75, 0.625, 0.8023, 0.375, 0.8023, 0.375, 0.25, 0.625, 0.25, 0.625, 0.4477, 0.375, 0.4477])
me_cube_002.use_remesh_preserve_volume = False
me_cube_002.use_remesh_preserve_attributes = False
me_cube_002.use_mirror_vertex_groups = False
me_cube_002.update()
me_cube_003 = bpy.data.meshes.new('Cube.003')
me_cube_003.from_pydata([(-0.01109, -0.01447, 0.04827), (-0.01109, -0.01447, 0.1154), (0.01128, -0.01432, 0.04827), (0.01128, -0.01432, 0.1154), (-0.009101, -0.3128, -0.0002224), (-0.009101, -0.3128, 0.02951), (0.01327, -0.3126, -0.0002224), (0.01327, -0.3126, 0.02951), (0.01285, -0.2502, -0.000707), (0.01285, -0.2502, 0.02902), (-0.009518, -0.2503, -0.000707), (-0.009518, -0.2503, 0.02902)], [], [(0, 1, 3, 2), (8, 9, 7, 6), (6, 7, 5, 4), (10, 11, 1, 0), (8, 6, 4, 10), (9, 3, 1, 11), (7, 9, 11, 5), (2, 8, 10, 0), (4, 5, 11, 10), (2, 3, 9, 8)])
me_cube_003.polygons.foreach_set('use_smooth', [True] * 10)
_uv = me_cube_003.uv_layers.new(name='UVMap')
_uv.uv.foreach_set('vector', [0.375, 0.0, 0.625, 0.0, 0.625, 0.25, 0.375, 0.25, 0.375, 0.4477, 0.625, 0.4477, 0.625, 0.5, 0.375, 0.5, 0.375, 0.5, 0.625, 0.5, 0.625, 0.75, 0.375, 0.75, 0.375, 0.8023, 0.625, 0.8023, 0.625, 1.0, 0.375, 1.0, 0.3227, 0.5, 0.375, 0.5, 0.375, 0.75, 0.3227, 0.75, 0.6773, 0.5, 0.875, 0.5, 0.875, 0.75, 0.6773, 0.75, 0.625, 0.5, 0.6773, 0.5, 0.6773, 0.75, 0.625, 0.75, 0.125, 0.5, 0.3227, 0.5, 0.3227, 0.75, 0.125, 0.75, 0.375, 0.75, 0.625, 0.75, 0.625, 0.8023, 0.375, 0.8023, 0.375, 0.25, 0.625, 0.25, 0.625, 0.4477, 0.375, 0.4477])
me_cube_003.use_remesh_preserve_volume = False
me_cube_003.use_remesh_preserve_attributes = False
me_cube_003.use_mirror_vertex_groups = False
me_cube_003.update()
me_cube_024 = bpy.data.meshes.new('Cube.024')
me_cube_024.from_pydata([(0.01831, -0.007187, 0.04746), (0.0184, -0.01119, 0.05152), (0.0144, -0.007187, 0.05227), (0.0184, -0.01119, 0.1097), (0.01815, -0.007187, 0.114), (0.0144, -0.007187, 0.1114), (0.01831, 0.007187, 0.04746), (0.0144, 0.007187, 0.05227), (0.0184, 0.01119, 0.05152), (0.01815, 0.007187, 0.114), (0.0184, 0.01119, 0.1097), (0.0144, 0.007187, 0.1114), (0.3087, -0.007187, -0.0002534), (0.3127, -0.007187, 0.003778), (0.3087, -0.01119, 0.003747), (0.3087, -0.007187, 0.02947), (0.3087, -0.01119, 0.02547), (0.3127, -0.007187, 0.02551), (0.3087, 0.01119, 0.003747), (0.3127, 0.007187, 0.003778), (0.3087, 0.007187, -0.0002534), (0.3087, 0.007187, 0.02947), (0.3127, 0.007187, 0.02551), (0.3087, 0.01119, 0.02547), (0.2462, 0.01119, 0.004209), (0.2542, 0.01119, 0.003324), (0.2542, 0.007187, -0.000676), (0.2463, 0.007187, 0.0001063), (0.2542, 0.01119, 0.02505), (0.2462, 0.01119, 0.02623), (0.2465, 0.007187, 0.0304), (0.2542, 0.007187, 0.02905), (0.2542, -0.01119, 0.003324), (0.2462, -0.01119, 0.004209), (0.2463, -0.007187, 0.0001063), (0.2542, -0.007187, -0.000676), (0.2462, -0.01119, 0.02623), (0.2542, -0.01119, 0.02505), (0.2542, -0.007187, 0.02905), (0.2465, -0.007187, 0.0304), (0.007187, 0.01831, 0.04746), (0.01119, 0.0184, 0.05152), (0.007187, 0.0144, 0.05227), (0.01119, 0.0184, 0.1097), (0.007187, 0.01815, 0.114), (0.007187, 0.0144, 0.1114), (-0.007187, 0.01831, 0.04746), (-0.007187, 0.0144, 0.05227), (-0.01119, 0.0184, 0.05152), (-0.007187, 0.01815, 0.114), (-0.01119, 0.0184, 0.1097), (-0.007187, 0.0144, 0.1114), (0.007187, 0.3087, -0.0002534), (0.007187, 0.3127, 0.003778), (0.01119, 0.3087, 0.003747), (0.007187, 0.3087, 0.02947), (0.01119, 0.3087, 0.02547), (0.007187, 0.3127, 0.02551), (-0.01119, 0.3087, 0.003747), (-0.007187, 0.3127, 0.003778), (-0.007187, 0.3087, -0.0002534), (-0.007187, 0.3087, 0.02947), (-0.007187, 0.3127, 0.02551), (-0.01119, 0.3087, 0.02547), (-0.01119, 0.2462, 0.004209), (-0.01119, 0.2542, 0.003324), (-0.007187, 0.2542, -0.000676), (-0.007187, 0.2463, 0.0001063), (-0.01119, 0.2542, 0.02505), (-0.01119, 0.2462, 0.02623), (-0.007187, 0.2465, 0.0304), (-0.007187, 0.2542, 0.02905), (0.01119, 0.2542, 0.003324), (0.01119, 0.2462, 0.004209), (0.007187, 0.2463, 0.0001063), (0.007187, 0.2542, -0.000676), (0.01119, 0.2462, 0.02623), (0.01119, 0.2542, 0.02505), (0.007187, 0.2542, 0.02905), (0.007187, 0.2465, 0.0304), (-0.01831, 0.007187, 0.04746), (-0.0184, 0.01119, 0.05152), (-0.0144, 0.007187, 0.05227), (-0.0184, 0.01119, 0.1097), (-0.01815, 0.007187, 0.114), (-0.0144, 0.007187, 0.1114), (-0.01831, -0.007187, 0.04746), (-0.0144, -0.007187, 0.05227), (-0.0184, -0.01119, 0.05152), (-0.01815, -0.007187, 0.114), (-0.0184, -0.01119, 0.1097), (-0.0144, -0.007187, 0.1114), (-0.3087, 0.007187, -0.0002534), (-0.3127, 0.007187, 0.003778), (-0.3087, 0.01119, 0.003747), (-0.3087, 0.007187, 0.02947), (-0.3087, 0.01119, 0.02547), (-0.3127, 0.007187, 0.02551), (-0.3087, -0.01119, 0.003747), (-0.3127, -0.007187, 0.003778), (-0.3087, -0.007187, -0.0002534), (-0.3087, -0.007187, 0.02947), (-0.3127, -0.007187, 0.02551), (-0.3087, -0.01119, 0.02547), (-0.2462, -0.01119, 0.004209), (-0.2542, -0.01119, 0.003324), (-0.2542, -0.007187, -0.000676), (-0.2463, -0.007187, 0.0001063), (-0.2542, -0.01119, 0.02505), (-0.2462, -0.01119, 0.02623), (-0.2465, -0.007187, 0.0304), (-0.2542, -0.007187, 0.02905), (-0.2542, 0.01119, 0.003324), (-0.2462, 0.01119, 0.004209), (-0.2463, 0.007187, 0.0001063), (-0.2542, 0.007187, -0.000676), (-0.2462, 0.01119, 0.02623), (-0.2542, 0.01119, 0.02505), (-0.2542, 0.007187, 0.02905), (-0.2465, 0.007187, 0.0304), (-0.007064, -0.01836, 0.04746), (-0.01106, -0.01847, 0.05152), (-0.00709, -0.01444, 0.05227), (-0.01106, -0.01847, 0.1097), (-0.007065, -0.0182, 0.114), (-0.00709, -0.01444, 0.1114), (0.007308, -0.01826, 0.04746), (0.007282, -0.01435, 0.05227), (0.01131, -0.01832, 0.05152), (0.007307, -0.0181, 0.114), (0.01131, -0.01832, 0.1097), (0.007282, -0.01435, 0.1114), (-0.005128, -0.3087, -0.0002534), (-0.005101, -0.3127, 0.003778), (-0.009128, -0.3088, 0.003747), (-0.005128, -0.3087, 0.02947), (-0.009128, -0.3088, 0.02547), (-0.005101, -0.3127, 0.02551), (0.01324, -0.3086, 0.003747), (0.009271, -0.3126, 0.003778), (0.009245, -0.3086, -0.0002534), (0.009245, -0.3086, 0.02947), (0.009271, -0.3126, 0.02551), (0.01324, -0.3086, 0.02547), (0.01283, -0.2462, 0.004209), (0.01288, -0.2542, 0.003324), (0.008882, -0.2542, -0.000676), (0.008829, -0.2463, 0.0001063), (0.01288, -0.2542, 0.02505), (0.01283, -0.2462, 0.02623), (0.00883, -0.2464, 0.0304), (0.008882, -0.2542, 0.02905), (-0.009491, -0.2543, 0.003324), (-0.009544, -0.2463, 0.004209), (-0.005544, -0.2464, 0.0001063), (-0.005491, -0.2543, -0.000676), (-0.009544, -0.2463, 0.02623), (-0.009491, -0.2543, 0.02505), (-0.005491, -0.2543, 0.02905), (-0.005543, -0.2465, 0.0304), (-1.997e-09, 0.3473, 1.032), (0.0, 0.35, 1.036), (-2.421e-09, 0.3473, 1.057), (0.0, 0.35, 1.054), (0.06775, 0.3406, 1.032), (0.06828, 0.3433, 1.036), (0.06775, 0.3406, 1.057), (0.06828, 0.3433, 1.054), (0.1329, 0.3208, 1.032), (0.1339, 0.3234, 1.036), (0.1329, 0.3208, 1.057), (0.1339, 0.3234, 1.054), (0.1929, 0.2888, 1.032), (0.1944, 0.291, 1.036), (0.1929, 0.2888, 1.057), (0.1944, 0.291, 1.054), (0.2456, 0.2456, 1.032), (0.2475, 0.2475, 1.036), (0.2456, 0.2456, 1.057), (0.2475, 0.2475, 1.054), (0.2888, 0.1929, 1.032), (0.291, 0.1944, 1.036), (0.2888, 0.1929, 1.057), (0.291, 0.1944, 1.054), (0.3208, 0.1329, 1.032), (0.3234, 0.1339, 1.036), (0.3208, 0.1329, 1.057), (0.3234, 0.1339, 1.054), (0.3406, 0.06775, 1.032), (0.3433, 0.06828, 1.036), (0.3406, 0.06775, 1.057), (0.3433, 0.06828, 1.054), (0.3473, 2.519e-08, 1.032), (0.35, 2.642e-08, 1.036), (0.3473, 2.56e-08, 1.057), (0.35, 2.642e-08, 1.054), (0.3406, -0.06775, 1.032), (0.3433, -0.06828, 1.036), (0.3406, -0.06775, 1.057), (0.3433, -0.06828, 1.054), (0.3208, -0.1329, 1.032), (0.3234, -0.1339, 1.036), (0.3208, -0.1329, 1.057), (0.3234, -0.1339, 1.054), (0.2888, -0.1929, 1.032), (0.291, -0.1944, 1.036), (0.2888, -0.1929, 1.057), (0.291, -0.1944, 1.054), (0.2456, -0.2456, 1.032), (0.2475, -0.2475, 1.036), (0.2456, -0.2456, 1.057), (0.2475, -0.2475, 1.054), (0.1929, -0.2888, 1.032), (0.1944, -0.291, 1.036), (0.1929, -0.2888, 1.057), (0.1944, -0.291, 1.054), (0.1329, -0.3208, 1.032), (0.1339, -0.3234, 1.036), (0.1329, -0.3208, 1.057), (0.1339, -0.3234, 1.054), (0.06775, -0.3406, 1.032), (0.06828, -0.3433, 1.036), (0.06775, -0.3406, 1.057), (0.06828, -0.3433, 1.054), (-1.12e-07, -0.3473, 1.032), (-1.14e-07, -0.35, 1.036), (-1.12e-07, -0.3473, 1.057), (-1.14e-07, -0.35, 1.054), (-0.06775, -0.3406, 1.032), (-0.06828, -0.3433, 1.036), (-0.06775, -0.3406, 1.057), (-0.06828, -0.3433, 1.054), (-0.1329, -0.3208, 1.032), (-0.1339, -0.3234, 1.036), (-0.1329, -0.3208, 1.057), (-0.1339, -0.3234, 1.054), (-0.1929, -0.2888, 1.032), (-0.1944, -0.291, 1.036), (-0.1929, -0.2888, 1.057), (-0.1944, -0.291, 1.054), (-0.2456, -0.2456, 1.032), (-0.2475, -0.2475, 1.036), (-0.2456, -0.2456, 1.057), (-0.2475, -0.2475, 1.054), (-0.2888, -0.1929, 1.032), (-0.291, -0.1944, 1.036), (-0.2888, -0.1929, 1.057), (-0.291, -0.1944, 1.054), (-0.3208, -0.1329, 1.032), (-0.3234, -0.1339, 1.036), (-0.3208, -0.1329, 1.057), (-0.3234, -0.1339, 1.054), (-0.3406, -0.06775, 1.032), (-0.3433, -0.06828, 1.036), (-0.3406, -0.06775, 1.057), (-0.3433, -0.06828, 1.054), (-0.3473, 3.335e-07, 1.032), (-0.35, 3.38e-07, 1.036), (-0.3473, 3.335e-07, 1.057), (-0.35, 3.38e-07, 1.054), (-0.3406, 0.06775, 1.032), (-0.3433, 0.06828, 1.036), (-0.3406, 0.06775, 1.057), (-0.3433, 0.06828, 1.054), (-0.3208, 0.1329, 1.032), (-0.3234, 0.1339, 1.036), (-0.3208, 0.1329, 1.057), (-0.3234, 0.1339, 1.054), (-0.2888, 0.1929, 1.032), (-0.291, 0.1944, 1.036), (-0.2888, 0.1929, 1.057), (-0.291, 0.1944, 1.054), (-0.2456, 0.2456, 1.032), (-0.2475, 0.2475, 1.036), (-0.2456, 0.2456, 1.057), (-0.2475, 0.2475, 1.054), (-0.1929, 0.2888, 1.032), (-0.1944, 0.291, 1.036), (-0.1929, 0.2888, 1.057), (-0.1944, 0.291, 1.054), (-0.1329, 0.3208, 1.032), (-0.1339, 0.3234, 1.036), (-0.1329, 0.3208, 1.057), (-0.1339, 0.3234, 1.054), (-0.06775, 0.3406, 1.032), (-0.06828, 0.3433, 1.036), (-0.06775, 0.3406, 1.057), (-0.06828, 0.3433, 1.054), (0.0, 0.15, 1.043), (0.02926, 0.1471, 1.043), (0.0574, 0.1386, 1.043), (0.08334, 0.1247, 1.043), (0.1061, 0.1061, 1.043), (0.1247, 0.08334, 1.043), (0.1386, 0.0574, 1.043), (0.1471, 0.02926, 1.043), (0.15, 1.132e-08, 1.043), (0.1471, -0.02926, 1.043), (0.1386, -0.0574, 1.043), (0.1247, -0.08334, 1.043), (0.1061, -0.1061, 1.043), (0.08334, -0.1247, 1.043), (0.0574, -0.1386, 1.043), (0.02926, -0.1471, 1.043), (-4.888e-08, -0.15, 1.043), (-0.02926, -0.1471, 1.043), (-0.0574, -0.1386, 1.043), (-0.08334, -0.1247, 1.043), (-0.1061, -0.1061, 1.043), (-0.1247, -0.08334, 1.043), (-0.1386, -0.0574, 1.043), (-0.1471, -0.02926, 1.043), (-0.15, 1.448e-07, 1.043), (-0.1471, 0.02926, 1.043), (-0.1386, 0.0574, 1.043), (-0.1247, 0.08334, 1.043), (-0.1061, 0.1061, 1.043), (-0.08334, 0.1247, 1.043), (-0.0574, 0.1386, 1.043), (-0.02926, 0.1471, 1.043), (-1.003e-09, 0.1487, 0.9706), (0.0, 0.15, 0.9758), (0.029, 0.1458, 0.9706), (0.02926, 0.1471, 0.9758), (0.05689, 0.1373, 0.9706), (0.0574, 0.1386, 0.9758), (0.08259, 0.1236, 0.9706), (0.08334, 0.1247, 0.9758), (0.1051, 0.1051, 0.9706), (0.1061, 0.1061, 0.9758), (0.1236, 0.08259, 0.9706), (0.1247, 0.08334, 0.9758), (0.1373, 0.05689, 0.9706), (0.1386, 0.0574, 0.9758), (0.1458, 0.029, 0.9706), (0.1471, 0.02926, 0.9758), (0.1487, 1.07e-08, 0.9706), (0.15, 1.132e-08, 0.9758), (0.1458, -0.029, 0.9706), (0.1471, -0.02926, 0.9758), (0.1373, -0.05689, 0.9706), (0.1386, -0.0574, 0.9758), (0.1236, -0.08259, 0.9706), (0.1247, -0.08334, 0.9758), (0.1051, -0.1051, 0.9706), (0.1061, -0.1061, 0.9758), (0.08259, -0.1236, 0.9706), (0.08334, -0.1247, 0.9758), (0.05689, -0.1373, 0.9706), (0.0574, -0.1386, 0.9758), (0.029, -0.1458, 0.9706), (0.02926, -0.1471, 0.9758), (-4.786e-08, -0.1487, 0.9706), (-4.888e-08, -0.15, 0.9758), (-0.029, -0.1458, 0.9706), (-0.02926, -0.1471, 0.9758), (-0.05689, -0.1373, 0.9706), (-0.0574, -0.1386, 0.9758), (-0.08259, -0.1236, 0.9706), (-0.08334, -0.1247, 0.9758), (-0.1051, -0.1051, 0.9706), (-0.1061, -0.1061, 0.9758), (-0.1236, -0.08259, 0.9706), (-0.1247, -0.08334, 0.9758), (-0.1373, -0.05689, 0.9706), (-0.1386, -0.0574, 0.9758), (-0.1458, -0.029, 0.9706), (-0.1471, -0.02926, 0.9758), (-0.1487, 1.426e-07, 0.9706), (-0.15, 1.448e-07, 0.9758), (-0.1458, 0.029, 0.9706), (-0.1471, 0.02926, 0.9758), (-0.1373, 0.05689, 0.9706), (-0.1386, 0.0574, 0.9758), (-0.1236, 0.08259, 0.9706), (-0.1247, 0.08334, 0.9758), (-0.1051, 0.1051, 0.9706), (-0.1061, 0.1061, 0.9758), (-0.08259, 0.1236, 0.9706), (-0.08334, 0.1247, 0.9758), (-0.05689, 0.1373, 0.9706), (-0.0574, 0.1386, 0.9758), (-0.029, 0.1458, 0.9706), (-0.02926, 0.1471, 0.9758), (0.0, 0.03539, 0.04281), (0.0, 0.03539, 1.05), (0.01431, 0.03233, 0.04281), (0.01431, 0.03233, 1.05), (0.02615, 0.02368, 0.04281), (0.02615, 0.02368, 1.05), (0.03347, 0.01094, 0.04281), (0.03347, 0.01094, 1.05), (0.035, -0.003699, 0.04281), (0.035, -0.003699, 1.05), (0.03048, -0.01769, 0.04281), (0.03048, -0.01769, 1.05), (0.02069, -0.02863, 0.04281), (0.02069, -0.02863, 1.05), (0.007317, -0.03461, 0.04281), (0.007317, -0.03461, 1.05), (-0.007317, -0.03461, 0.04281), (-0.007317, -0.03461, 1.05), (-0.02069, -0.02863, 0.04281), (-0.02069, -0.02863, 1.05), (-0.03048, -0.01769, 0.04281), (-0.03048, -0.01769, 1.05), (-0.035, -0.003699, 0.04281), (-0.035, -0.003699, 1.05), (-0.03347, 0.01094, 0.04281), (-0.03347, 0.01094, 1.05), (-0.02615, 0.02368, 0.04281), (-0.02615, 0.02368, 1.05), (-0.01431, 0.03233, 0.04281), (-0.01431, 0.03233, 1.05)], [], [(33, 36, 3, 1), (14, 16, 37, 32), (30, 9, 4, 39), (19, 22, 17, 13), (8, 10, 29, 24), (25, 28, 23, 18), (2, 5, 11, 7), (21, 31, 38, 15), (26, 20, 12, 35), (0, 1, 2), (3, 4, 5), (6, 7, 8), (9, 10, 11), (12, 13, 14), (15, 16, 17), (18, 19, 20), (21, 22, 23), (24, 25, 26, 27), (28, 29, 30, 31), (32, 33, 34, 35), (36, 37, 38, 39), (6, 0, 2, 7), (1, 3, 5, 2), (4, 9, 11, 5), (10, 8, 7, 11), (27, 6, 8, 24), (31, 21, 23, 28), (22, 19, 18, 23), (12, 20, 19, 13), (21, 15, 17, 22), (16, 14, 13, 17), (35, 12, 14, 32), (39, 4, 3, 36), (20, 26, 25, 18), (9, 30, 29, 10), (0, 34, 33, 1), (15, 38, 37, 16), (30, 39, 38, 31), (26, 35, 34, 27), (36, 33, 32, 37), (28, 25, 24, 29), (6, 27, 34, 0), (73, 76, 43, 41), (54, 56, 77, 72), (70, 49, 44, 79), (59, 62, 57, 53), (48, 50, 69, 64), (65, 68, 63, 58), (42, 45, 51, 47), (61, 71, 78, 55), (66, 60, 52, 75), (40, 41, 42), (43, 44, 45), (46, 47, 48), (49, 50, 51), (52, 53, 54), (55, 56, 57), (58, 59, 60), (61, 62, 63), (64, 65, 66, 67), (68, 69, 70, 71), (72, 73, 74, 75), (76, 77, 78, 79), (46, 40, 42, 47), (41, 43, 45, 42), (44, 49, 51, 45), (50, 48, 47, 51), (67, 46, 48, 64), (71, 61, 63, 68), (62, 59, 58, 63), (52, 60, 59, 53), (61, 55, 57, 62), (56, 54, 53, 57), (75, 52, 54, 72), (79, 44, 43, 76), (60, 66, 65, 58), (49, 70, 69, 50), (40, 74, 73, 41), (55, 78, 77, 56), (70, 79, 78, 71), (66, 75, 74, 67), (76, 73, 72, 77), (68, 65, 64, 69), (46, 67, 74, 40), (113, 116, 83, 81), (94, 96, 117, 112), (110, 89, 84, 119), (99, 102, 97, 93), (88, 90, 109, 104), (105, 108, 103, 98), (82, 85, 91, 87), (101, 111, 118, 95), (106, 100, 92, 115), (80, 81, 82), (83, 84, 85), (86, 87, 88), (89, 90, 91), (92, 93, 94), (95, 96, 97), (98, 99, 100), (101, 102, 103), (104, 105, 106, 107), (108, 109, 110, 111), (112, 113, 114, 115), (116, 117, 118, 119), (86, 80, 82, 87), (81, 83, 85, 82), (84, 89, 91, 85), (90, 88, 87, 91), (107, 86, 88, 104), (111, 101, 103, 108), (102, 99, 98, 103), (92, 100, 99, 93), (101, 95, 97, 102), (96, 94, 93, 97), (115, 92, 94, 112), (119, 84, 83, 116), (100, 106, 105, 98), (89, 110, 109, 90), (80, 114, 113, 81), (95, 118, 117, 96), (110, 119, 118, 111), (106, 115, 114, 107), (116, 113, 112, 117), (108, 105, 104, 109), (86, 107, 114, 80), (153, 156, 123, 121), (134, 136, 157, 152), (150, 129, 124, 159), (139, 142, 137, 133), (128, 130, 149, 144), (145, 148, 143, 138), (122, 125, 131, 127), (141, 151, 158, 135), (146, 140, 132, 155), (120, 121, 122), (123, 124, 125), (126, 127, 128), (129, 130, 131), (132, 133, 134), (135, 136, 137), (138, 139, 140), (141, 142, 143), (144, 145, 146, 147), (148, 149, 150, 151), (152, 153, 154, 155), (156, 157, 158, 159), (126, 120, 122, 127), (121, 123, 125, 122), (124, 129, 131, 125), (130, 128, 127, 131), (147, 126, 128, 144), (151, 141, 143, 148), (142, 139, 138, 143), (132, 140, 139, 133), (141, 135, 137, 142), (136, 134, 133, 137), (155, 132, 134, 152), (159, 124, 123, 156), (140, 146, 145, 138), (129, 150, 149, 130), (120, 154, 153, 121), (135, 158, 157, 136), (150, 159, 158, 151), (146, 155, 154, 147), (156, 153, 152, 157), (148, 145, 144, 149), (126, 147, 154, 120), (285, 287, 163, 161), (169, 171, 175, 173), (173, 175, 179, 177), (177, 179, 183, 181), (181, 183, 187, 185), (185, 187, 191, 189), (189, 191, 195, 193), (193, 195, 199, 197), (197, 199, 203, 201), (201, 203, 207, 205), (205, 207, 211, 209), (209, 211, 215, 213), (213, 215, 219, 217), (217, 219, 223, 221), (221, 223, 227, 225), (225, 227, 231, 229), (229, 231, 235, 233), (233, 235, 239, 237), (237, 239, 243, 241), (241, 243, 247, 245), (245, 247, 251, 249), (249, 251, 255, 253), (253, 255, 259, 257), (257, 259, 263, 261), (261, 263, 267, 265), (265, 267, 271, 269), (269, 271, 275, 273), (273, 275, 279, 277), (277, 279, 283, 281), (281, 283, 287, 285), (165, 167, 171, 169), (166, 162, 286, 282, 278, 274, 270, 266, 262, 258, 254, 250, 246, 242, 238, 234, 230, 226, 222, 218, 214, 210, 206, 202, 198, 194, 190, 186, 182, 178, 174, 170), (161, 163, 167, 165), (161, 165, 164, 160), (167, 163, 162, 166), (165, 169, 168, 164), (171, 167, 166, 170), (169, 173, 172, 168), (175, 171, 170, 174), (173, 177, 176, 172), (179, 175, 174, 178), (177, 181, 180, 176), (183, 179, 178, 182), (181, 185, 184, 180), (187, 183, 182, 186), (185, 189, 188, 184), (191, 187, 186, 190), (189, 193, 192, 188), (195, 191, 190, 194), (193, 197, 196, 192), (199, 195, 194, 198), (197, 201, 200, 196), (203, 199, 198, 202), (201, 205, 204, 200), (207, 203, 202, 206), (205, 209, 208, 204), (211, 207, 206, 210), (209, 213, 212, 208), (215, 211, 210, 214), (213, 217, 216, 212), (219, 215, 214, 218), (217, 221, 220, 216), (223, 219, 218, 222), (221, 225, 224, 220), (227, 223, 222, 226), (225, 229, 228, 224), (231, 227, 226, 230), (229, 233, 232, 228), (235, 231, 230, 234), (233, 237, 236, 232), (239, 235, 234, 238), (237, 241, 240, 236), (243, 239, 238, 242), (241, 245, 244, 240), (247, 243, 242, 246), (245, 249, 248, 244), (251, 247, 246, 250), (249, 253, 252, 248), (255, 251, 250, 254), (253, 257, 256, 252), (259, 255, 254, 258), (257, 261, 260, 256), (263, 259, 258, 262), (261, 265, 264, 260), (267, 263, 262, 266), (265, 269, 268, 264), (271, 267, 266, 270), (269, 273, 272, 268), (275, 271, 270, 274), (273, 277, 276, 272), (279, 275, 274, 278), (277, 281, 280, 276), (283, 279, 278, 282), (281, 285, 284, 280), (287, 283, 282, 286), (285, 161, 160, 284), (163, 287, 286, 162), (160, 164, 168, 172, 176, 180, 184, 188, 192, 196, 200, 204, 208, 212, 216, 220, 224, 228, 232, 236, 240, 244, 248, 252, 256, 260, 264, 268, 272, 276, 280, 284), (383, 319, 288, 321), (325, 290, 291, 327), (327, 291, 292, 329), (329, 292, 293, 331), (331, 293, 294, 333), (333, 294, 295, 335), (335, 295, 296, 337), (337, 296, 297, 339), (339, 297, 298, 341), (341, 298, 299, 343), (343, 299, 300, 345), (345, 300, 301, 347), (347, 301, 302, 349), (349, 302, 303, 351), (351, 303, 304, 353), (353, 304, 305, 355), (355, 305, 306, 357), (357, 306, 307, 359), (359, 307, 308, 361), (361, 308, 309, 363), (363, 309, 310, 365), (365, 310, 311, 367), (367, 311, 312, 369), (369, 312, 313, 371), (371, 313, 314, 373), (373, 314, 315, 375), (375, 315, 316, 377), (377, 316, 317, 379), (379, 317, 318, 381), (381, 318, 319, 383), (289, 288, 319, 318, 317, 316, 315, 314, 313, 312, 311, 310, 309, 308, 307, 306, 305, 304, 303, 302, 301, 300, 299, 298, 297, 296, 295, 294, 293, 292, 291, 290), (323, 289, 290, 325), (321, 288, 289, 323), (321, 323, 322, 320), (323, 325, 324, 322), (325, 327, 326, 324), (327, 329, 328, 326), (329, 331, 330, 328), (331, 333, 332, 330), (333, 335, 334, 332), (335, 337, 336, 334), (337, 339, 338, 336), (339, 341, 340, 338), (341, 343, 342, 340), (343, 345, 344, 342), (345, 347, 346, 344), (347, 349, 348, 346), (349, 351, 350, 348), (351, 353, 352, 350), (353, 355, 354, 352), (355, 357, 356, 354), (357, 359, 358, 356), (359, 361, 360, 358), (361, 363, 362, 360), (363, 365, 364, 362), (365, 367, 366, 364), (367, 369, 368, 366), (369, 371, 370, 368), (371, 373, 372, 370), (373, 375, 374, 372), (375, 377, 376, 374), (377, 379, 378, 376), (379, 381, 380, 378), (381, 383, 382, 380), (383, 321, 320, 382), (320, 322, 324, 326, 328, 330, 332, 334, 336, 338, 340, 342, 344, 346, 348, 350, 352, 354, 356, 358, 360, 362, 364, 366, 368, 370, 372, 374, 376, 378, 380, 382), (384, 385, 387, 386), (386, 387, 389, 388), (388, 389, 391, 390), (390, 391, 393, 392), (392, 393, 395, 394), (394, 395, 397, 396), (396, 397, 399, 398), (398, 399, 401, 400), (400, 401, 403, 402), (402, 403, 405, 404), (404, 405, 407, 406), (406, 407, 409, 408), (408, 409, 411, 410), (387, 385, 413, 411, 409, 407, 405, 403, 401, 399, 397, 395, 393, 391, 389), (410, 411, 413, 412), (412, 413, 385, 384), (384, 386, 388, 390, 392, 394, 396, 398, 400, 402, 404, 406, 408, 410, 412)])
me_cube_024.polygons.foreach_set('use_smooth', [True] * 349)
_uv = me_cube_024.uv_layers.new(name='UVMap')
_uv.uv.foreach_set('vector', [0.4082, 0.8057, 0.5915, 0.8057, 0.6087, 0.9966, 0.3911, 0.9966, 0.4086, 0.7534, 0.5914, 0.7534, 0.5914, 0.799, 0.4086, 0.799, 0.6805, 0.5447, 0.8719, 0.5447, 0.8719, 0.7053, 0.6805, 0.7053, 0.4086, 0.5447, 0.5914, 0.5447, 0.5914, 0.7053, 0.4086, 0.7053, 0.3911, 0.2534, 0.6087, 0.2534, 0.5915, 0.4443, 0.4082, 0.4443, 0.4086, 0.451, 0.5914, 0.451, 0.5914, 0.4966, 0.4086, 0.4966, 0.3899, 0.0447, 0.6101, 0.0447, 0.6101, 0.2053, 0.3899, 0.2053, 0.6284, 0.5447, 0.674, 0.5447, 0.674, 0.7053, 0.6284, 0.7053, 0.326, 0.5447, 0.3716, 0.5447, 0.3716, 0.7053, 0.326, 0.7053, 0.1283, 0.7053, 0.1277, 0.75, 0.125, 0.7053, 0.6087, 0.9966, 0.625, 0.9969, 0.6101, 1.0, 0.1283, 0.5447, 0.125, 0.5447, 0.1277, 0.5, 0.8719, 0.5447, 0.8705, 0.5, 0.875, 0.5447, 0.3716, 0.7053, 0.375, 0.7053, 0.3717, 0.75, 0.6284, 0.7053, 0.6284, 0.75, 0.625, 0.7053, 0.4086, 0.4966, 0.4086, 0.5, 0.375, 0.4966, 0.6284, 0.5447, 0.625, 0.5447, 0.6284, 0.5, 0.4082, 0.4443, 0.4089, 0.4477, 0.3753, 0.4477, 0.375, 0.4444, 0.5914, 0.451, 0.6015, 0.4477, 0.625, 0.4477, 0.625, 0.451, 0.4086, 0.799, 0.4163, 0.8023, 0.3818, 0.8023, 0.375, 0.799, 0.5915, 0.8057, 0.5916, 0.8023, 0.625, 0.8023, 0.625, 0.8055, 0.1283, 0.5447, 0.1283, 0.7053, 0.125, 0.7053, 0.125, 0.5447, 0.3911, 0.9966, 0.6087, 0.9966, 0.6101, 1.0, 0.3899, 1.0, 0.8719, 0.7053, 0.8719, 0.5447, 0.875, 0.5447, 0.875, 0.7053, 0.6087, 0.2534, 0.3911, 0.2534, 0.3899, 0.2053, 0.6101, 0.2053, 0.3194, 0.5447, 0.1283, 0.5447, 0.1277, 0.5, 0.3186, 0.5, 0.674, 0.5447, 0.6284, 0.5447, 0.6284, 0.5, 0.674, 0.5, 0.5914, 0.5447, 0.4086, 0.5447, 0.4086, 0.4966, 0.5914, 0.4966, 0.3716, 0.7053, 0.3716, 0.5447, 0.4086, 0.5447, 0.4086, 0.7053, 0.6284, 0.5447, 0.6284, 0.7053, 0.5914, 0.7053, 0.5914, 0.5447, 0.5914, 0.7534, 0.4086, 0.7534, 0.4086, 0.7053, 0.5914, 0.7053, 0.326, 0.7053, 0.3716, 0.7053, 0.3717, 0.75, 0.326, 0.75, 0.6805, 0.7053, 0.8719, 0.7053, 0.8705, 0.75, 0.6795, 0.75, 0.3716, 0.5447, 0.326, 0.5447, 0.326, 0.5, 0.3717, 0.5, 0.8719, 0.5447, 0.6805, 0.5447, 0.6795, 0.5, 0.8705, 0.5, 0.1283, 0.7053, 0.3194, 0.7053, 0.3186, 0.75, 0.1277, 0.75, 0.6284, 0.7053, 0.674, 0.7053, 0.674, 0.75, 0.6284, 0.75, 0.6805, 0.5447, 0.6805, 0.7053, 0.674, 0.7053, 0.674, 0.5447, 0.326, 0.5447, 0.326, 0.7053, 0.3194, 0.7053, 0.3194, 0.5447, 0.5915, 0.8057, 0.4082, 0.8057, 0.4086, 0.799, 0.5914, 0.799, 0.5914, 0.451, 0.4086, 0.451, 0.4082, 0.4443, 0.5915, 0.4443, 0.1283, 0.5447, 0.3194, 0.5447, 0.3194, 0.7053, 0.1283, 0.7053, 0.4082, 0.8057, 0.5915, 0.8057, 0.6087, 0.9966, 0.3911, 0.9966, 0.4086, 0.7534, 0.5914, 0.7534, 0.5914, 0.799, 0.4086, 0.799, 0.6805, 0.5447, 0.8719, 0.5447, 0.8719, 0.7053, 0.6805, 0.7053, 0.4086, 0.5447, 0.5914, 0.5447, 0.5914, 0.7053, 0.4086, 0.7053, 0.3911, 0.2534, 0.6087, 0.2534, 0.5915, 0.4443, 0.4082, 0.4443, 0.4086, 0.451, 0.5914, 0.451, 0.5914, 0.4966, 0.4086, 0.4966, 0.3899, 0.0447, 0.6101, 0.0447, 0.6101, 0.2053, 0.3899, 0.2053, 0.6284, 0.5447, 0.674, 0.5447, 0.674, 0.7053, 0.6284, 0.7053, 0.326, 0.5447, 0.3716, 0.5447, 0.3716, 0.7053, 0.326, 0.7053, 0.1283, 0.7053, 0.1277, 0.75, 0.125, 0.7053, 0.6087, 0.9966, 0.625, 0.9969, 0.6101, 1.0, 0.1283, 0.5447, 0.125, 0.5447, 0.1277, 0.5, 0.8719, 0.5447, 0.8705, 0.5, 0.875, 0.5447, 0.3716, 0.7053, 0.375, 0.7053, 0.3717, 0.75, 0.6284, 0.7053, 0.6284, 0.75, 0.625, 0.7053, 0.4086, 0.4966, 0.4086, 0.5, 0.375, 0.4966, 0.6284, 0.5447, 0.625, 0.5447, 0.6284, 0.5, 0.4082, 0.4443, 0.4089, 0.4477, 0.3753, 0.4477, 0.375, 0.4444, 0.5914, 0.451, 0.6015, 0.4477, 0.625, 0.4477, 0.625, 0.451, 0.4086, 0.799, 0.4163, 0.8023, 0.3818, 0.8023, 0.375, 0.799, 0.5915, 0.8057, 0.5916, 0.8023, 0.625, 0.8023, 0.625, 0.8055, 0.1283, 0.5447, 0.1283, 0.7053, 0.125, 0.7053, 0.125, 0.5447, 0.3911, 0.9966, 0.6087, 0.9966, 0.6101, 1.0, 0.3899, 1.0, 0.8719, 0.7053, 0.8719, 0.5447, 0.875, 0.5447, 0.875, 0.7053, 0.6087, 0.2534, 0.3911, 0.2534, 0.3899, 0.2053, 0.6101, 0.2053, 0.3194, 0.5447, 0.1283, 0.5447, 0.1277, 0.5, 0.3186, 0.5, 0.674, 0.5447, 0.6284, 0.5447, 0.6284, 0.5, 0.674, 0.5, 0.5914, 0.5447, 0.4086, 0.5447, 0.4086, 0.4966, 0.5914, 0.4966, 0.3716, 0.7053, 0.3716, 0.5447, 0.4086, 0.5447, 0.4086, 0.7053, 0.6284, 0.5447, 0.6284, 0.7053, 0.5914, 0.7053, 0.5914, 0.5447, 0.5914, 0.7534, 0.4086, 0.7534, 0.4086, 0.7053, 0.5914, 0.7053, 0.326, 0.7053, 0.3716, 0.7053, 0.3717, 0.75, 0.326, 0.75, 0.6805, 0.7053, 0.8719, 0.7053, 0.8705, 0.75, 0.6795, 0.75, 0.3716, 0.5447, 0.326, 0.5447, 0.326, 0.5, 0.3717, 0.5, 0.8719, 0.5447, 0.6805, 0.5447, 0.6795, 0.5, 0.8705, 0.5, 0.1283, 0.7053, 0.3194, 0.7053, 0.3186, 0.75, 0.1277, 0.75, 0.6284, 0.7053, 0.674, 0.7053, 0.674, 0.75, 0.6284, 0.75, 0.6805, 0.5447, 0.6805, 0.7053, 0.674, 0.7053, 0.674, 0.5447, 0.326, 0.5447, 0.326, 0.7053, 0.3194, 0.7053, 0.3194, 0.5447, 0.5915, 0.8057, 0.4082, 0.8057, 0.4086, 0.799, 0.5914, 0.799, 0.5914, 0.451, 0.4086, 0.451, 0.4082, 0.4443, 0.5915, 0.4443, 0.1283, 0.5447, 0.3194, 0.5447, 0.3194, 0.7053, 0.1283, 0.7053, 0.4082, 0.8057, 0.5915, 0.8057, 0.6087, 0.9966, 0.3911, 0.9966, 0.4086, 0.7534, 0.5914, 0.7534, 0.5914, 0.799, 0.4086, 0.799, 0.6805, 0.5447, 0.8719, 0.5447, 0.8719, 0.7053, 0.6805, 0.7053, 0.4086, 0.5447, 0.5914, 0.5447, 0.5914, 0.7053, 0.4086, 0.7053, 0.3911, 0.2534, 0.6087, 0.2534, 0.5915, 0.4443, 0.4082, 0.4443, 0.4086, 0.451, 0.5914, 0.451, 0.5914, 0.4966, 0.4086, 0.4966, 0.3899, 0.0447, 0.6101, 0.0447, 0.6101, 0.2053, 0.3899, 0.2053, 0.6284, 0.5447, 0.674, 0.5447, 0.674, 0.7053, 0.6284, 0.7053, 0.326, 0.5447, 0.3716, 0.5447, 0.3716, 0.7053, 0.326, 0.7053, 0.1283, 0.7053, 0.1277, 0.75, 0.125, 0.7053, 0.6087, 0.9966, 0.625, 0.9969, 0.6101, 1.0, 0.1283, 0.5447, 0.125, 0.5447, 0.1277, 0.5, 0.8719, 0.5447, 0.8705, 0.5, 0.875, 0.5447, 0.3716, 0.7053, 0.375, 0.7053, 0.3717, 0.75, 0.6284, 0.7053, 0.6284, 0.75, 0.625, 0.7053, 0.4086, 0.4966, 0.4086, 0.5, 0.375, 0.4966, 0.6284, 0.5447, 0.625, 0.5447, 0.6284, 0.5, 0.4082, 0.4443, 0.4089, 0.4477, 0.3753, 0.4477, 0.375, 0.4444, 0.5914, 0.451, 0.6015, 0.4477, 0.625, 0.4477, 0.625, 0.451, 0.4086, 0.799, 0.4163, 0.8023, 0.3818, 0.8023, 0.375, 0.799, 0.5915, 0.8057, 0.5916, 0.8023, 0.625, 0.8023, 0.625, 0.8055, 0.1283, 0.5447, 0.1283, 0.7053, 0.125, 0.7053, 0.125, 0.5447, 0.3911, 0.9966, 0.6087, 0.9966, 0.6101, 1.0, 0.3899, 1.0, 0.8719, 0.7053, 0.8719, 0.5447, 0.875, 0.5447, 0.875, 0.7053, 0.6087, 0.2534, 0.3911, 0.2534, 0.3899, 0.2053, 0.6101, 0.2053, 0.3194, 0.5447, 0.1283, 0.5447, 0.1277, 0.5, 0.3186, 0.5, 0.674, 0.5447, 0.6284, 0.5447, 0.6284, 0.5, 0.674, 0.5, 0.5914, 0.5447, 0.4086, 0.5447, 0.4086, 0.4966, 0.5914, 0.4966, 0.3716, 0.7053, 0.3716, 0.5447, 0.4086, 0.5447, 0.4086, 0.7053, 0.6284, 0.5447, 0.6284, 0.7053, 0.5914, 0.7053, 0.5914, 0.5447, 0.5914, 0.7534, 0.4086, 0.7534, 0.4086, 0.7053, 0.5914, 0.7053, 0.326, 0.7053, 0.3716, 0.7053, 0.3717, 0.75, 0.326, 0.75, 0.6805, 0.7053, 0.8719, 0.7053, 0.8705, 0.75, 0.6795, 0.75, 0.3716, 0.5447, 0.326, 0.5447, 0.326, 0.5, 0.3717, 0.5, 0.8719, 0.5447, 0.6805, 0.5447, 0.6795, 0.5, 0.8705, 0.5, 0.1283, 0.7053, 0.3194, 0.7053, 0.3186, 0.75, 0.1277, 0.75, 0.6284, 0.7053, 0.674, 0.7053, 0.674, 0.75, 0.6284, 0.75, 0.6805, 0.5447, 0.6805, 0.7053, 0.674, 0.7053, 0.674, 0.5447, 0.326, 0.5447, 0.326, 0.7053, 0.3194, 0.7053, 0.3194, 0.5447, 0.5915, 0.8057, 0.4082, 0.8057, 0.4086, 0.799, 0.5914, 0.799, 0.5914, 0.451, 0.4086, 0.451, 0.4082, 0.4443, 0.5915, 0.4443, 0.1283, 0.5447, 0.3194, 0.5447, 0.3194, 0.7053, 0.1283, 0.7053, 0.4082, 0.8057, 0.5915, 0.8057, 0.6087, 0.9966, 0.3911, 0.9966, 0.4086, 0.7534, 0.5914, 0.7534, 0.5914, 0.799, 0.4086, 0.799, 0.6805, 0.5447, 0.8719, 0.5447, 0.8719, 0.7053, 0.6805, 0.7053, 0.4086, 0.5447, 0.5914, 0.5447, 0.5914, 0.7053, 0.4086, 0.7053, 0.3911, 0.2534, 0.6087, 0.2534, 0.5915, 0.4443, 0.4082, 0.4443, 0.4086, 0.451, 0.5914, 0.451, 0.5914, 0.4966, 0.4086, 0.4966, 0.3899, 0.0447, 0.6101, 0.0447, 0.6101, 0.2053, 0.3899, 0.2053, 0.6284, 0.5447, 0.674, 0.5447, 0.674, 0.7053, 0.6284, 0.7053, 0.326, 0.5447, 0.3716, 0.5447, 0.3716, 0.7053, 0.326, 0.7053, 0.1283, 0.7053, 0.1277, 0.75, 0.125, 0.7053, 0.6087, 0.9966, 0.625, 0.9969, 0.6101, 1.0, 0.1283, 0.5447, 0.125, 0.5447, 0.1277, 0.5, 0.8719, 0.5447, 0.8705, 0.5, 0.875, 0.5447, 0.3716, 0.7053, 0.375, 0.7053, 0.3717, 0.75, 0.6284, 0.7053, 0.6284, 0.75, 0.625, 0.7053, 0.4086, 0.4966, 0.4086, 0.5, 0.375, 0.4966, 0.6284, 0.5447, 0.625, 0.5447, 0.6284, 0.5, 0.4082, 0.4443, 0.4089, 0.4477, 0.3753, 0.4477, 0.375, 0.4444, 0.5914, 0.451, 0.6015, 0.4477, 0.625, 0.4477, 0.625, 0.451, 0.4086, 0.799, 0.4163, 0.8023, 0.3818, 0.8023, 0.375, 0.799, 0.5915, 0.8057, 0.5916, 0.8023, 0.625, 0.8023, 0.625, 0.8055, 0.1283, 0.5447, 0.1283, 0.7053, 0.125, 0.7053, 0.125, 0.5447, 0.3911, 0.9966, 0.6087, 0.9966, 0.6101, 1.0, 0.3899, 1.0, 0.8719, 0.7053, 0.8719, 0.5447, 0.875, 0.5447, 0.875, 0.7053, 0.6087, 0.2534, 0.3911, 0.2534, 0.3899, 0.2053, 0.6101, 0.2053, 0.3194, 0.5447, 0.1283, 0.5447, 0.1277, 0.5, 0.3186, 0.5, 0.674, 0.5447, 0.6284, 0.5447, 0.6284, 0.5, 0.674, 0.5, 0.5914, 0.5447, 0.4086, 0.5447, 0.4086, 0.4966, 0.5914, 0.4966, 0.3716, 0.7053, 0.3716, 0.5447, 0.4086, 0.5447, 0.4086, 0.7053, 0.6284, 0.5447, 0.6284, 0.7053, 0.5914, 0.7053, 0.5914, 0.5447, 0.5914, 0.7534, 0.4086, 0.7534, 0.4086, 0.7053, 0.5914, 0.7053, 0.326, 0.7053, 0.3716, 0.7053, 0.3717, 0.75, 0.326, 0.75, 0.6805, 0.7053, 0.8719, 0.7053, 0.8705, 0.75, 0.6795, 0.75, 0.3716, 0.5447, 0.326, 0.5447, 0.326, 0.5, 0.3717, 0.5, 0.8719, 0.5447, 0.6805, 0.5447, 0.6795, 0.5, 0.8705, 0.5, 0.1283, 0.7053, 0.3194, 0.7053, 0.3186, 0.75, 0.1277, 0.75, 0.6284, 0.7053, 0.674, 0.7053, 0.674, 0.75, 0.6284, 0.75, 0.6805, 0.5447, 0.6805, 0.7053, 0.674, 0.7053, 0.674, 0.5447, 0.326, 0.5447, 0.326, 0.7053, 0.3194, 0.7053, 0.3194, 0.5447, 0.5915, 0.8057, 0.4082, 0.8057, 0.4086, 0.799, 0.5914, 0.799, 0.5914, 0.451, 0.4086, 0.451, 0.4082, 0.4443, 0.5915, 0.4443, 0.1283, 0.5447, 0.3194, 0.5447, 0.3194, 0.7053, 0.1283, 0.7053, 0.03125, 0.578, 0.03125, 0.922, 0.0, 0.922, 0.0, 0.578, 0.9375, 0.578, 0.9375, 0.922, 0.9062, 0.922, 0.9062, 0.578, 0.9062, 0.578, 0.9062, 0.922, 0.875, 0.922, 0.875, 0.578, 0.875, 0.578, 0.875, 0.922, 0.8438, 0.922, 0.8438, 0.578, 0.8437, 0.578, 0.8438, 0.922, 0.8125, 0.922, 0.8125, 0.578, 0.8125, 0.578, 0.8125, 0.922, 0.7812, 0.922, 0.7812, 0.578, 0.7812, 0.578, 0.7812, 0.922, 0.75, 0.922, 0.75, 0.578, 0.75, 0.578, 0.75, 0.922, 0.7187, 0.922, 0.7188, 0.578, 0.7187, 0.578, 0.7188, 0.922, 0.6875, 0.922, 0.6875, 0.578, 0.6875, 0.578, 0.6875, 0.922, 0.6562, 0.922, 0.6562, 0.578, 0.6562, 0.578, 0.6562, 0.922, 0.625, 0.922, 0.625, 0.578, 0.625, 0.578, 0.625, 0.922, 0.5938, 0.922, 0.5938, 0.578, 0.5937, 0.578, 0.5938, 0.922, 0.5625, 0.922, 0.5625, 0.578, 0.5625, 0.578, 0.5625, 0.922, 0.5312, 0.922, 0.5312, 0.578, 0.5312, 0.578, 0.5312, 0.922, 0.5, 0.922, 0.5, 0.578, 0.5, 0.578, 0.5, 0.922, 0.4688, 0.922, 0.4688, 0.578, 0.4688, 0.578, 0.4688, 0.922, 0.4375, 0.922, 0.4375, 0.578, 0.4375, 0.578, 0.4375, 0.922, 0.4062, 0.922, 0.4062, 0.578, 0.4062, 0.578, 0.4062, 0.922, 0.375, 0.922, 0.375, 0.578, 0.375, 0.578, 0.375, 0.922, 0.3438, 0.922, 0.3438, 0.578, 0.3438, 0.578, 0.3438, 0.922, 0.3125, 0.922, 0.3125, 0.578, 0.3125, 0.578, 0.3125, 0.922, 0.2812, 0.922, 0.2812, 0.578, 0.2812, 0.578, 0.2812, 0.922, 0.25, 0.922, 0.25, 0.578, 0.25, 0.578, 0.25, 0.922, 0.2188, 0.922, 0.2188, 0.578, 0.2188, 0.578, 0.2188, 0.922, 0.1875, 0.922, 0.1875, 0.578, 0.1875, 0.578, 0.1875, 0.922, 0.1562, 0.922, 0.1562, 0.578, 0.1562, 0.578, 0.1562, 0.922, 0.125, 0.922, 0.125, 0.578, 0.125, 0.578, 0.125, 0.922, 0.09375, 0.922, 0.09375, 0.578, 0.09375, 0.578, 0.09375, 0.922, 0.0625, 0.922, 0.0625, 0.578, 0.0625, 0.578, 0.0625, 0.922, 0.03125, 0.922, 0.03125, 0.578, 0.9688, 0.578, 0.9688, 0.922, 0.9375, 0.922, 0.9375, 0.578, 0.2965, 0.4836, 0.25, 0.4881, 0.2035, 0.4836, 0.1589, 0.47, 0.1177, 0.448, 0.08161, 0.4184, 0.052, 0.3823, 0.02999, 0.3411, 0.01644, 0.2965, 0.01186, 0.25, 0.01644, 0.2035, 0.02999, 0.1589, 0.052, 0.1177, 0.08161, 0.08161, 0.1177, 0.052, 0.1589, 0.02999, 0.2035, 0.01644, 0.25, 0.01186, 0.2965, 0.01644, 0.3411, 0.02999, 0.3823, 0.052, 0.4184, 0.08161, 0.448, 0.1177, 0.47, 0.1589, 0.4836, 0.2035, 0.4881, 0.25, 0.4836, 0.2965, 0.47, 0.3411, 0.448, 0.3823, 0.4184, 0.4184, 0.3823, 0.448, 0.3411, 0.47, 1.0, 0.578, 1.0, 0.922, 0.9688, 0.922, 0.9688, 0.578, 1.0, 0.578, 0.9688, 0.578, 0.9689, 0.5, 0.9999, 0.5, 0.9688, 0.922, 1.0, 0.922, 0.9999, 1.0, 0.9689, 1.0, 0.9688, 0.578, 0.9375, 0.578, 0.9376, 0.5, 0.9686, 0.5, 0.9375, 0.922, 0.9688, 0.922, 0.9686, 1.0, 0.9376, 1.0, 0.9375, 0.578, 0.9062, 0.578, 0.9064, 0.5, 0.9374, 0.5, 0.9062, 0.922, 0.9375, 0.922, 0.9374, 1.0, 0.9064, 1.0, 0.9062, 0.578, 0.875, 0.578, 0.8751, 0.5, 0.9061, 0.5, 0.875, 0.922, 0.9062, 0.922, 0.9061, 1.0, 0.8751, 1.0, 0.875, 0.578, 0.8438, 0.578, 0.8439, 0.5, 0.8749, 0.5, 0.8438, 0.922, 0.875, 0.922, 0.8749, 1.0, 0.8439, 1.0, 0.8437, 0.578, 0.8125, 0.578, 0.8126, 0.5, 0.8436, 0.5, 0.8125, 0.922, 0.8438, 0.922, 0.8436, 1.0, 0.8126, 1.0, 0.8125, 0.578, 0.7812, 0.578, 0.7814, 0.5, 0.8124, 0.5, 0.7812, 0.922, 0.8125, 0.922, 0.8124, 1.0, 0.7814, 1.0, 0.7812, 0.578, 0.75, 0.578, 0.7501, 0.5, 0.7811, 0.5, 0.75, 0.922, 0.7812, 0.922, 0.7811, 1.0, 0.7501, 1.0, 0.75, 0.578, 0.7188, 0.578, 0.7189, 0.5, 0.7499, 0.5, 0.7187, 0.922, 0.75, 0.922, 0.7499, 1.0, 0.7189, 1.0, 0.7187, 0.578, 0.6875, 0.578, 0.6876, 0.5, 0.7186, 0.5, 0.6875, 0.922, 0.7188, 0.922, 0.7186, 1.0, 0.6876, 1.0, 0.6875, 0.578, 0.6562, 0.578, 0.6564, 0.5, 0.6874, 0.5, 0.6562, 0.922, 0.6875, 0.922, 0.6874, 1.0, 0.6564, 1.0, 0.6562, 0.578, 0.625, 0.578, 0.6251, 0.5, 0.6561, 0.5, 0.625, 0.922, 0.6562, 0.922, 0.6561, 1.0, 0.6251, 1.0, 0.625, 0.578, 0.5938, 0.578, 0.5939, 0.5, 0.6249, 0.5, 0.5938, 0.922, 0.625, 0.922, 0.6249, 1.0, 0.5939, 1.0, 0.5937, 0.578, 0.5625, 0.578, 0.5626, 0.5, 0.5936, 0.5, 0.5625, 0.922, 0.5938, 0.922, 0.5936, 1.0, 0.5626, 1.0, 0.5625, 0.578, 0.5312, 0.578, 0.5314, 0.5, 0.5624, 0.5, 0.5312, 0.922, 0.5625, 0.922, 0.5624, 1.0, 0.5314, 1.0, 0.5312, 0.578, 0.5, 0.578, 0.5001, 0.5, 0.5311, 0.5, 0.5, 0.922, 0.5312, 0.922, 0.5311, 1.0, 0.5001, 1.0, 0.5, 0.578, 0.4688, 0.578, 0.4689, 0.5, 0.4999, 0.5, 0.4688, 0.922, 0.5, 0.922, 0.4999, 1.0, 0.4689, 1.0, 0.4688, 0.578, 0.4375, 0.578, 0.4376, 0.5, 0.4686, 0.5, 0.4375, 0.922, 0.4688, 0.922, 0.4686, 1.0, 0.4376, 1.0, 0.4375, 0.578, 0.4062, 0.578, 0.4064, 0.5, 0.4374, 0.5, 0.4062, 0.922, 0.4375, 0.922, 0.4374, 1.0, 0.4064, 1.0, 0.4062, 0.578, 0.375, 0.578, 0.3751, 0.5, 0.4061, 0.5, 0.375, 0.922, 0.4062, 0.922, 0.4061, 1.0, 0.3751, 1.0, 0.375, 0.578, 0.3438, 0.578, 0.3439, 0.5, 0.3749, 0.5, 0.3438, 0.922, 0.375, 0.922, 0.3749, 1.0, 0.3439, 1.0, 0.3438, 0.578, 0.3125, 0.578, 0.3126, 0.5, 0.3436, 0.5, 0.3125, 0.922, 0.3438, 0.922, 0.3436, 1.0, 0.3126, 1.0, 0.3125, 0.578, 0.2812, 0.578, 0.2814, 0.5, 0.3124, 0.5, 0.2812, 0.922, 0.3125, 0.922, 0.3124, 1.0, 0.2814, 1.0, 0.2812, 0.578, 0.25, 0.578, 0.2501, 0.5, 0.2811, 0.5, 0.25, 0.922, 0.2812, 0.922, 0.2811, 1.0, 0.2501, 1.0, 0.25, 0.578, 0.2188, 0.578, 0.2189, 0.5, 0.2499, 0.5, 0.2188, 0.922, 0.25, 0.922, 0.2499, 1.0, 0.2189, 1.0, 0.2188, 0.578, 0.1875, 0.578, 0.1876, 0.5, 0.2186, 0.5, 0.1875, 0.922, 0.2188, 0.922, 0.2186, 1.0, 0.1876, 1.0, 0.1875, 0.578, 0.1562, 0.578, 0.1564, 0.5, 0.1874, 0.5, 0.1562, 0.922, 0.1875, 0.922, 0.1874, 1.0, 0.1564, 1.0, 0.1562, 0.578, 0.125, 0.578, 0.1251, 0.5, 0.1561, 0.5, 0.125, 0.922, 0.1562, 0.922, 0.1561, 1.0, 0.1251, 1.0, 0.125, 0.578, 0.09375, 0.578, 0.09387, 0.5, 0.1249, 0.5, 0.09375, 0.922, 0.125, 0.922, 0.1249, 1.0, 0.09387, 1.0, 0.09375, 0.578, 0.0625, 0.578, 0.06262, 0.5, 0.09363, 0.5, 0.0625, 0.922, 0.09375, 0.922, 0.09363, 1.0, 0.06262, 1.0, 0.0625, 0.578, 0.03125, 0.578, 0.03137, 0.5, 0.06238, 0.5, 0.03125, 0.922, 0.0625, 0.922, 0.06238, 1.0, 0.03137, 1.0, 0.03125, 0.578, 0.0, 0.578, 0.0001212, 0.5, 0.03113, 0.5, 0.0, 0.922, 0.03125, 0.922, 0.03113, 1.0, 0.0001212, 1.0, 0.75, 0.4881, 0.7965, 0.4836, 0.8411, 0.47, 0.8823, 0.448, 0.9184, 0.4184, 0.948, 0.3823, 0.97, 0.3411, 0.9836, 0.2965, 0.9881, 0.25, 0.9836, 0.2035, 0.97, 0.1589, 0.948, 0.1177, 0.9184, 0.08161, 0.8823, 0.052, 0.8411, 0.02999, 0.7965, 0.01644, 0.75, 0.01186, 0.7035, 0.01644, 0.6589, 0.02999, 0.6177, 0.052, 0.5816, 0.08161, 0.552, 0.1177, 0.53, 0.1589, 0.5164, 0.2035, 0.5119, 0.25, 0.5164, 0.2965, 0.53, 0.3411, 0.552, 0.3823, 0.5816, 0.4184, 0.6177, 0.448, 0.6589, 0.47, 0.7035, 0.4836, 0.03125, 0.5357, 0.03125, 1.0, 0.0, 1.0, 0.0, 0.5357, 0.9375, 0.5357, 0.9375, 1.0, 0.9062, 1.0, 0.9062, 0.5357, 0.9062, 0.5357, 0.9062, 1.0, 0.875, 1.0, 0.875, 0.5357, 0.875, 0.5357, 0.875, 1.0, 0.8438, 1.0, 0.8438, 0.5357, 0.8438, 0.5357, 0.8438, 1.0, 0.8125, 1.0, 0.8125, 0.5357, 0.8125, 0.5357, 0.8125, 1.0, 0.7812, 1.0, 0.7812, 0.5357, 0.7813, 0.5357, 0.7812, 1.0, 0.75, 1.0, 0.75, 0.5357, 0.75, 0.5357, 0.75, 1.0, 0.7188, 1.0, 0.7188, 0.5357, 0.7188, 0.5357, 0.7188, 1.0, 0.6875, 1.0, 0.6875, 0.5357, 0.6875, 0.5357, 0.6875, 1.0, 0.6562, 1.0, 0.6562, 0.5357, 0.6562, 0.5357, 0.6562, 1.0, 0.625, 1.0, 0.625, 0.5357, 0.625, 0.5357, 0.625, 1.0, 0.5938, 1.0, 0.5938, 0.5357, 0.5938, 0.5357, 0.5938, 1.0, 0.5625, 1.0, 0.5625, 0.5357, 0.5625, 0.5357, 0.5625, 1.0, 0.5312, 1.0, 0.5312, 0.5357, 0.5312, 0.5357, 0.5312, 1.0, 0.5, 1.0, 0.5, 0.5357, 0.5, 0.5357, 0.5, 1.0, 0.4688, 1.0, 0.4688, 0.5357, 0.4688, 0.5357, 0.4688, 1.0, 0.4375, 1.0, 0.4375, 0.5357, 0.4375, 0.5357, 0.4375, 1.0, 0.4062, 1.0, 0.4062, 0.5357, 0.4062, 0.5357, 0.4062, 1.0, 0.375, 1.0, 0.375, 0.5357, 0.375, 0.5357, 0.375, 1.0, 0.3438, 1.0, 0.3438, 0.5357, 0.3438, 0.5357, 0.3438, 1.0, 0.3125, 1.0, 0.3125, 0.5357, 0.3125, 0.5357, 0.3125, 1.0, 0.2812, 1.0, 0.2812, 0.5357, 0.2812, 0.5357, 0.2812, 1.0, 0.25, 1.0, 0.25, 0.5357, 0.25, 0.5357, 0.25, 1.0, 0.2188, 1.0, 0.2188, 0.5357, 0.2188, 0.5357, 0.2188, 1.0, 0.1875, 1.0, 0.1875, 0.5357, 0.1875, 0.5357, 0.1875, 1.0, 0.1562, 1.0, 0.1562, 0.5357, 0.1563, 0.5357, 0.1562, 1.0, 0.125, 1.0, 0.125, 0.5357, 0.125, 0.5357, 0.125, 1.0, 0.09375, 1.0, 0.09375, 0.5357, 0.09375, 0.5357, 0.09375, 1.0, 0.0625, 1.0, 0.0625, 0.5357, 0.0625, 0.5357, 0.0625, 1.0, 0.03125, 1.0, 0.03125, 0.5357, 0.2968, 0.4854, 0.25, 0.49, 0.2032, 0.4854, 0.1582, 0.4717, 0.1167, 0.4496, 0.08029, 0.4197, 0.05045, 0.3833, 0.02827, 0.3418, 0.01461, 0.2968, 0.01, 0.25, 0.01461, 0.2032, 0.02827, 0.1582, 0.05045, 0.1167, 0.08029, 0.08029, 0.1167, 0.05045, 0.1582, 0.02827, 0.2032, 0.01461, 0.25, 0.01, 0.2968, 0.01461, 0.3418, 0.02827, 0.3833, 0.05045, 0.4197, 0.08029, 0.4496, 0.1167, 0.4717, 0.1582, 0.4854, 0.2032, 0.49, 0.25, 0.4854, 0.2968, 0.4717, 0.3418, 0.4496, 0.3833, 0.4197, 0.4197, 0.3833, 0.4496, 0.3418, 0.4717, 0.9688, 0.5357, 0.9688, 1.0, 0.9375, 1.0, 0.9375, 0.5357, 1.0, 0.5357, 1.0, 1.0, 0.9688, 1.0, 0.9688, 0.5357, 1.0, 0.5357, 0.9688, 0.5357, 0.9689, 0.5, 0.9999, 0.5, 0.9688, 0.5357, 0.9375, 0.5357, 0.9376, 0.5, 0.9686, 0.5, 0.9375, 0.5357, 0.9062, 0.5357, 0.9064, 0.5, 0.9374, 0.5, 0.9062, 0.5357, 0.875, 0.5357, 0.8751, 0.5, 0.9061, 0.5, 0.875, 0.5357, 0.8438, 0.5357, 0.8439, 0.5, 0.8749, 0.5, 0.8438, 0.5357, 0.8125, 0.5357, 0.8126, 0.5, 0.8436, 0.5, 0.8125, 0.5357, 0.7812, 0.5357, 0.7814, 0.5, 0.8124, 0.5, 0.7813, 0.5357, 0.75, 0.5357, 0.7501, 0.5, 0.7811, 0.5, 0.75, 0.5357, 0.7188, 0.5357, 0.7189, 0.5, 0.7499, 0.5, 0.7188, 0.5357, 0.6875, 0.5357, 0.6876, 0.5, 0.7186, 0.5, 0.6875, 0.5357, 0.6562, 0.5357, 0.6564, 0.5, 0.6874, 0.5, 0.6562, 0.5357, 0.625, 0.5357, 0.6251, 0.5, 0.6561, 0.5, 0.625, 0.5357, 0.5938, 0.5357, 0.5939, 0.5, 0.6249, 0.5, 0.5938, 0.5357, 0.5625, 0.5357, 0.5626, 0.5, 0.5936, 0.5, 0.5625, 0.5357, 0.5312, 0.5357, 0.5314, 0.5, 0.5624, 0.5, 0.5312, 0.5357, 0.5, 0.5357, 0.5001, 0.5, 0.5311, 0.5, 0.5, 0.5357, 0.4688, 0.5357, 0.4689, 0.5, 0.4999, 0.5, 0.4688, 0.5357, 0.4375, 0.5357, 0.4376, 0.5, 0.4686, 0.5, 0.4375, 0.5357, 0.4062, 0.5357, 0.4064, 0.5, 0.4374, 0.5, 0.4062, 0.5357, 0.375, 0.5357, 0.3751, 0.5, 0.4061, 0.5, 0.375, 0.5357, 0.3438, 0.5357, 0.3439, 0.5, 0.3749, 0.5, 0.3438, 0.5357, 0.3125, 0.5357, 0.3126, 0.5, 0.3436, 0.5, 0.3125, 0.5357, 0.2812, 0.5357, 0.2814, 0.5, 0.3124, 0.5, 0.2812, 0.5357, 0.25, 0.5357, 0.2501, 0.5, 0.2811, 0.5, 0.25, 0.5357, 0.2188, 0.5357, 0.2189, 0.5, 0.2499, 0.5, 0.2188, 0.5357, 0.1875, 0.5357, 0.1876, 0.5, 0.2186, 0.5, 0.1875, 0.5357, 0.1562, 0.5357, 0.1564, 0.5, 0.1874, 0.5, 0.1563, 0.5357, 0.125, 0.5357, 0.1251, 0.5, 0.1561, 0.5, 0.125, 0.5357, 0.09375, 0.5357, 0.09389, 0.5, 0.1249, 0.5, 0.09375, 0.5357, 0.0625, 0.5357, 0.06264, 0.5, 0.09361, 0.5, 0.0625, 0.5357, 0.03125, 0.5357, 0.03139, 0.5, 0.06236, 0.5, 0.03125, 0.5357, 0.0, 0.5357, 0.0001405, 0.5, 0.03111, 0.5, 0.75, 0.4878, 0.7964, 0.4833, 0.841, 0.4697, 0.8821, 0.4478, 0.9182, 0.4182, 0.9478, 0.3821, 0.9697, 0.341, 0.9833, 0.2964, 0.9878, 0.25, 0.9833, 0.2036, 0.9697, 0.159, 0.9478, 0.1179, 0.9182, 0.08182, 0.8821, 0.05224, 0.841, 0.03026, 0.7964, 0.01673, 0.75, 0.01216, 0.7036, 0.01673, 0.659, 0.03026, 0.6179, 0.05224, 0.5818, 0.08182, 0.5522, 0.1179, 0.5303, 0.159, 0.5167, 0.2036, 0.5122, 0.25, 0.5167, 0.2964, 0.5303, 0.341, 0.5522, 0.3821, 0.5818, 0.4182, 0.6179, 0.4478, 0.659, 0.4697, 0.7036, 0.4833, 1.0, 0.5, 1.0, 1.0, 0.9333, 1.0, 0.9333, 0.5, 0.9333, 0.5, 0.9333, 1.0, 0.8667, 1.0, 0.8667, 0.5, 0.8667, 0.5, 0.8667, 1.0, 0.8, 1.0, 0.8, 0.5, 0.8, 0.5, 0.8, 1.0, 0.7333, 1.0, 0.7333, 0.5, 0.7333, 0.5, 0.7333, 1.0, 0.6667, 1.0, 0.6667, 0.5, 0.6667, 0.5, 0.6667, 1.0, 0.6, 1.0, 0.6, 0.5, 0.6, 0.5, 0.6, 1.0, 0.5333, 1.0, 0.5333, 0.5, 0.5333, 0.5, 0.5333, 1.0, 0.4667, 1.0, 0.4667, 0.5, 0.4667, 0.5, 0.4667, 1.0, 0.4, 1.0, 0.4, 0.5, 0.4, 0.5, 0.4, 1.0, 0.3333, 1.0, 0.3333, 0.5, 0.3333, 0.5, 0.3333, 1.0, 0.2667, 1.0, 0.2667, 0.5, 0.2667, 0.5, 0.2667, 1.0, 0.2, 1.0, 0.2, 0.5, 0.2, 0.5, 0.2, 1.0, 0.1333, 1.0, 0.1333, 0.5, 0.3476, 0.4693, 0.25, 0.49, 0.1524, 0.4693, 0.07165, 0.4106, 0.02175, 0.3242, 0.01131, 0.2249, 0.04215, 0.13, 0.1089, 0.05584, 0.2001, 0.01524, 0.2999, 0.01524, 0.3911, 0.05584, 0.4578, 0.13, 0.4887, 0.2249, 0.4783, 0.3242, 0.4284, 0.4106, 0.1333, 0.5, 0.1333, 1.0, 0.06667, 1.0, 0.06667, 0.5, 0.06667, 0.5, 0.06667, 1.0, 4.47e-08, 1.0, 4.47e-08, 0.5, 0.75, 0.49, 0.8476, 0.4693, 0.9284, 0.4106, 0.9783, 0.3242, 0.9887, 0.2249, 0.9578, 0.13, 0.8911, 0.05584, 0.7999, 0.01524, 0.7001, 0.01524, 0.6089, 0.05584, 0.5422, 0.13, 0.5113, 0.2249, 0.5217, 0.3242, 0.5716, 0.4106, 0.6524, 0.4693])
me_cube_024.use_remesh_preserve_volume = False
me_cube_024.use_remesh_preserve_attributes = False
me_cube_024.use_mirror_vertex_groups = False
me_cube_024.update()

# ---- objects
ob_cylinder_003 = bpy.data.objects.new('Cylinder.003', me_cylinder_003)
ob_cylinder_004 = bpy.data.objects.new('Cylinder.004', me_cylinder_004)
ob_cylinder_005 = bpy.data.objects.new('Cylinder.005', me_cylinder_005)
ob_cube_004 = bpy.data.objects.new('Cube.004', me_cube_000)
ob_cube_005 = bpy.data.objects.new('Cube.005', me_cube_001)
ob_cube_006 = bpy.data.objects.new('Cube.006', me_cube_002)
ob_cube_007 = bpy.data.objects.new('Cube.007', me_cube_003)
ob_cube = bpy.data.objects.new('Cube', me_cube_024)

# ---- transforms, parenting, visibility, modifiers, constraints
ob_cylinder_003.location = (0.0, 0.0, 0.0)
ob_cylinder_003.lineart.crease_threshold = 0.0
ob_cylinder_004.location = (0.0, 0.0, 0.0)
ob_cylinder_004.lineart.crease_threshold = 0.0
ob_cylinder_005.location = (0.0, 0.0, 0.0)
ob_cylinder_005.lineart.crease_threshold = 0.0
ob_cube_004.location = (0.0, 0.0, 0.0)
ob_cube_004.lineart.crease_threshold = 0.0
_m = ob_cube_004.modifiers.new('Bevel', 'BEVEL')
_m.width = 0.004
_m.width_pct = 0.004
_m.limit_method = 'NONE'
_m.spread = 0.0
ob_cube_005.location = (0.0, 0.0, 0.0)
ob_cube_005.lineart.crease_threshold = 0.0
_m = ob_cube_005.modifiers.new('Bevel', 'BEVEL')
_m.width = 0.004
_m.width_pct = 0.004
_m.limit_method = 'NONE'
_m.spread = 0.0
ob_cube_006.location = (0.0, 0.0, 0.0)
ob_cube_006.lineart.crease_threshold = 0.0
_m = ob_cube_006.modifiers.new('Bevel', 'BEVEL')
_m.width = 0.004
_m.width_pct = 0.004
_m.limit_method = 'NONE'
_m.spread = 0.0
ob_cube_007.location = (0.0, 0.0, 0.0)
ob_cube_007.lineart.crease_threshold = 0.0
_m = ob_cube_007.modifiers.new('Bevel', 'BEVEL')
_m.width = 0.004
_m.width_pct = 0.004
_m.limit_method = 'NONE'
_m.spread = 0.0
ob_cube.location = (0.0, 0.0, 0.0)
ob_cube.lineart.crease_threshold = 0.0

# ---- collection membership
col_collection.objects.link(ob_cylinder_003)
col_collection.objects.link(ob_cylinder_004)
col_collection.objects.link(ob_cylinder_005)
col_collection.objects.link(ob_cube_004)
col_collection.objects.link(ob_cube_005)
col_collection.objects.link(ob_cube_006)
col_collection.objects.link(ob_cube_007)
col_collection_2.objects.link(ob_cube)

# ---- scene / render settings (as saved in the file)
scene.frame_start = 1; scene.frame_end = 250; scene.frame_set(1)
scene.render.engine = 'BLENDER_EEVEE_NEXT'
scene.render.motion_blur_shutter = 1.0
scene.cycles.use_denoising = False
scene.cycles.samples = 128
scene.cycles.sampling_pattern = 'TABULATED_SOBOL'
scene.cycles.use_adaptive_sampling = False
scene.cycles.use_light_tree = False
scene.view_settings.view_transform = 'Filmic'
bpy.context.view_layer.update()

# ---- added for rendering (the .blend has no active camera and no usable light): camera, sun
cam_auto = bpy.data.cameras.new('AutoCamera')
cam_auto.lens = 50.0
cam_auto.sensor_width = 36.0
cam_auto.clip_end = 1000.0
ob_auto_camera = bpy.data.objects.new('AutoCamera', cam_auto)
scene.collection.objects.link(ob_auto_camera)
ob_auto_camera.location = (1.34063, -1.60875, 1.60087)
ob_auto_camera.rotation_euler = (1.09748, -7.21219e-08, 0.694738)
scene.camera = ob_auto_camera
light_auto_sun = bpy.data.lights.new('AutoSun', 'SUN')
light_auto_sun.energy = 3.0
light_auto_sun.angle = 0.0523599
ob_auto_sun = bpy.data.objects.new('AutoSun', light_auto_sun)
scene.collection.objects.link(ob_auto_sun)
ob_auto_sun.rotation_euler = (0.872665, 0.174533, 0.523599)
bpy.context.view_layer.update()
